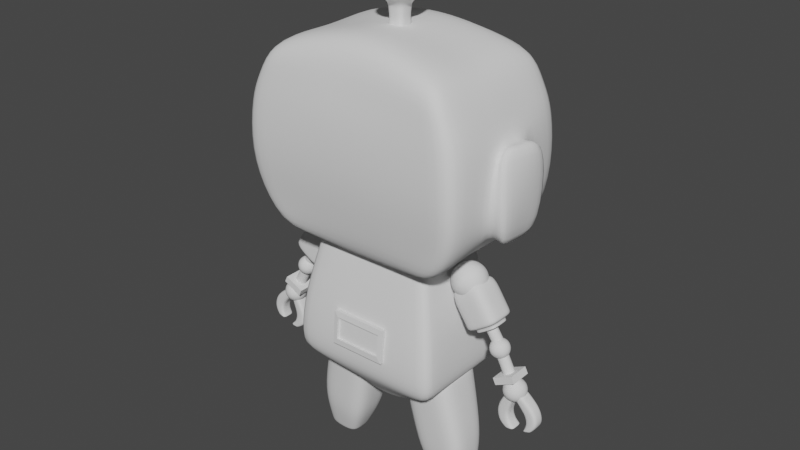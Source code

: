 # Source: 11_FinalDetails.blend  (saved by Blender 3.6.11; exported with 4.5.12 LTS)
import bpy
from mathutils import Matrix  # noqa: F401  (used for matrix-valued properties, if any)

bpy.ops.wm.read_factory_settings(use_empty=True)
scene = bpy.context.scene
scene.name = 'Scene'

# ---- collections
col_mesh = bpy.data.collections.new('Mesh'); scene.collection.children.link(col_mesh)
col_referncesimages = bpy.data.collections.new('ReferncesImages'); scene.collection.children.link(col_referncesimages)

# ---- world
world_world = bpy.data.worlds.new('World'); scene.world = world_world
world_world.use_nodes = True; world_world.node_tree.nodes.clear()
_N = world_world.node_tree.nodes; _L = world_world.node_tree.links
n0 = _N.new('ShaderNodeOutputWorld'); n0.name = 'World Output'; n0.location = (300, 300)
n1 = _N.new('ShaderNodeBackground'); n1.name = 'Background'; n1.location = (10, 300)
n1.inputs[0].default_value = (0.05088, 0.05088, 0.05088, 1.0)
_L.new(n1.outputs[0], n0.inputs[0])
n0.is_active_output = True
world_world.color = (0.05088, 0.05088, 0.05088)
world_world.use_sun_shadow = False
world_world.sun_shadow_jitter_overblur = 0.0

# ---- meshes
me_cube = bpy.data.meshes.new('Cube')
me_cube.from_pydata([(-0.7301, -1.141, -0.9969), (-0.8402, -1.154, 0.8153), (-0.7301, 1.126, -1.009), (-0.8402, 1.184, 0.8215), (0.0, 1.29, 0.3231), (0.0, -1.29, 0.3231), (-1.039, 1.266, 0.3354), (-1.039, -1.266, 0.3354), (0.0, 0.9964, -1.077), (0.0, 1.065, 1.077), (0.0, -1.011, -1.065), (0.0, -1.035, 1.071), (-1.005, 1.147, -0.7077), (-1.005, -1.147, -0.7077), (0.0, -1.147, -0.7077), (0.0, 1.147, -0.7077), (-1.063, -1.303, -0.1923), (-1.063, 1.303, -0.1923), (0.0, -1.303, -0.1923), (-0.2898, 1.166, 0.6153), (-0.5019, 1.067, -1.034), (-0.8633, 1.27, 0.3231), (-0.8633, -1.27, 0.3231), (-0.6591, -1.135, 0.9443), (-0.6591, 1.165, 0.9504), (-0.5019, -1.082, -1.022), (-0.8377, -1.147, -0.7077), (-0.8377, 1.147, -0.7077), (-0.895, -1.303, -0.1923), (-0.895, 1.303, -0.1923), (-0.2931, 1.283, 0.3231), (-0.285, 1.099, 1.049), (-0.1612, -1.011, -1.065), (-0.2899, 1.147, -0.7077), (-0.7813, 1.185, 0.5758), (-0.1612, 0.9964, -1.077), (-0.2931, -1.283, 0.3231), (-0.285, -1.069, 1.043), (-0.2899, -1.147, -0.7077), (-0.2968, -1.303, -0.1923), (-0.7333, -0.04307, -0.998), (-0.8474, -0.04307, 0.7909), (-1.072, -0.05025, 0.1784), (0.0, -0.04307, 1.053), (0.0, -0.04307, -1.068), (-0.9898, -0.05743, -0.5183), (-0.5003, -0.04307, -1.024), (-0.6616, -0.04307, 0.9231), (-0.2779, -0.04307, 1.024), (-0.1509, -0.04307, -1.068), (-0.9593, -1.221, 0.528), (0.0, -1.188, 0.6233), (-0.9593, 1.233, 0.5305), (0.0, 1.2, 0.6258), (-0.7813, 1.228, 0.5748), (-0.7813, -1.216, 0.5724), (-0.2898, -1.197, 0.6119), (-0.2898, 1.209, 0.6143), (-0.9805, -0.04307, 0.5358), (-0.2922, 0.6745, 0.3366), (0.0, 0.6813, 0.3366), (0.0, 0.6946, -0.1787), (0.0, 0.5389, -0.6941), (-0.289, 0.5389, -0.6941), (-0.2959, 0.6946, -0.1787), (-0.8941, 0.6946, -0.1787), (-0.8368, 0.5389, -0.6941), (-0.7804, 0.6194, 0.5884), (-0.8623, 0.6614, 0.3366), (-0.2889, 0.6006, 0.6279), (-0.2898, 1.105, -0.7067), (-0.293, 1.24, 0.324), (0.0, 1.247, 0.324), (-0.8949, 1.26, -0.1914), (-0.8632, 1.227, 0.324), (0.0, 1.105, -0.7067), (-0.8376, 1.105, -0.7067), (-0.7321, -0.4024, -0.9976), (0.0, -0.3622, 1.06), (0.0, -0.3533, -1.067), (-0.5009, -0.38, -1.023), (-0.6607, -0.4002, 0.9311), (-0.2806, -0.3751, 1.031), (-0.1548, -0.3533, -1.067), (-0.8447, -0.4072, 0.8001), (-1.07, -0.1677, 0.2221), (-1.038, -0.2944, -0.5106), (-1.072, -0.4635, -0.1881), (-0.9725, -0.4326, 0.5328), (-0.8444, 0.3549, 0.8038), (-1.068, 0.1563, 0.2229), (-1.036, 0.192, -0.5232), (-1.069, 0.3467, -0.2167), (-0.7319, 0.3306, -1.003), (0.0, 0.3046, 1.063), (0.0, 0.2757, -1.072), (-0.501, 0.3056, -1.028), (-0.6606, 0.347, 0.9347), (-0.2809, 0.319, 1.035), (-0.1553, 0.2757, -1.072), (-0.9716, 0.3757, 0.5335), (-1.07, -0.5482, 0.4219), (-1.234, -0.02863, 0.3427), (-1.2, -0.5743, -0.7061), (-1.152, -0.07888, -0.736), (-1.235, -0.6787, -0.1926), (-1.243, -0.04299, -0.1896), (-1.23, 0.4507, 0.3961), (-1.199, 0.4648, -0.7764), (-1.234, 0.6205, -0.1931), (-0.2889, 0.6006, 0.6279), (-0.7804, 0.6194, 0.5884), (-0.289, 0.5389, -0.6941), (0.0, 0.6813, 0.3366), (-0.8623, 0.6614, 0.3366), (-0.8368, 0.5389, -0.6941), (-0.2922, 0.6745, 0.3366), (-0.8941, 0.6946, -0.1787), (0.0, 0.5389, -0.6941)], [], [(100, 89, 3, 52), (114, 111, 67, 68), (93, 91, 12, 2), (55, 23, 1, 50), (25, 26, 13, 0), (81, 84, 1, 23), (28, 22, 7, 16), (83, 79, 10, 32), (92, 90, 6, 17), (57, 31, 9, 53), (35, 33, 15, 8), (91, 92, 17, 12), (26, 28, 16, 13), (112, 115, 66, 63), (12, 17, 29, 27), (38, 39, 28, 26), (2, 12, 27, 20), (52, 3, 24, 54), (77, 80, 25, 0), (39, 36, 22, 28), (82, 81, 23, 37), (32, 38, 26, 25), (56, 37, 23, 55), (17, 6, 21, 29), (51, 11, 37, 56), (10, 14, 38, 32), (78, 82, 37, 11), (18, 5, 36, 39), (14, 18, 39, 38), (118, 112, 63, 62), (20, 27, 33, 35), (54, 24, 31, 57), (80, 83, 32, 25), (116, 113, 60, 59), (96, 99, 49, 46), (94, 98, 48, 43), (98, 97, 47, 48), (93, 96, 46, 40), (42, 90, 107, 102), (87, 85, 101, 105), (99, 95, 44, 49), (97, 89, 41, 47), (77, 86, 45, 40), (88, 84, 41, 58), (85, 88, 58, 42), (117, 114, 68, 65), (5, 51, 56, 36), (36, 56, 55, 22), (6, 52, 54, 21), (30, 57, 53, 4), (22, 55, 50, 7), (90, 100, 52, 6), (64, 59, 60, 61), (63, 64, 61, 62), (66, 65, 64, 63), (65, 68, 59, 64), (68, 67, 69, 59), (111, 110, 69, 67), (110, 116, 59, 69), (115, 117, 65, 66), (27, 29, 73, 76), (57, 30, 71, 19), (54, 57, 19, 34), (29, 21, 74, 73), (30, 4, 72, 71), (15, 33, 70, 75), (33, 27, 76, 70), (21, 54, 34, 74), (7, 50, 88, 85), (50, 1, 84, 88), (0, 13, 86, 77), (16, 7, 85, 87), (13, 16, 87, 86), (46, 49, 83, 80), (43, 48, 82, 78), (48, 47, 81, 82), (40, 46, 80, 77), (49, 44, 79, 83), (47, 41, 84, 81), (42, 58, 100, 90), (24, 3, 89, 97), (35, 8, 95, 99), (2, 20, 96, 93), (31, 24, 97, 98), (9, 31, 98, 94), (20, 35, 99, 96), (45, 86, 103, 104), (90, 92, 109, 107), (40, 45, 91, 93), (58, 41, 89, 100), (103, 105, 106, 104), (105, 101, 102, 106), (104, 106, 109, 108), (106, 102, 107, 109), (92, 91, 108, 109), (85, 42, 102, 101), (86, 87, 105, 103), (91, 45, 104, 108), (76, 73, 117, 115), (19, 71, 116, 110), (34, 19, 110, 111), (73, 74, 114, 117), (71, 72, 113, 116), (75, 70, 112, 118), (70, 76, 115, 112), (74, 34, 111, 114)])
me_cube.polygons.foreach_set('use_smooth', [True] * 106)
_uv = me_cube.uv_layers.new(name='UVMap')
_uv.uv.foreach_set('vector', [0.5745, 0.1816, 0.625, 0.1778, 0.625, 0.25, 0.5743, 0.2554, 0.5404, 0.2772, 0.5743, 0.2741, 0.5743, 0.2741, 0.5404, 0.2772, 0.375, 0.1778, 0.4334, 0.1607, 0.4115, 0.2596, 0.375, 0.25, 0.5743, 0.9759, 0.625, 0.9805, 0.625, 1.0, 0.5743, 0.9946, 0.375, 0.9805, 0.4115, 0.9724, 0.4115, 0.9904, 0.375, 1.0, 0.8555, 0.6722, 0.875, 0.6722, 0.875, 0.75, 0.8555, 0.75, 0.476, 0.9728, 0.5404, 0.9728, 0.5404, 0.9909, 0.476, 0.9909, 0.2142, 0.6722, 0.25, 0.6722, 0.25, 0.75, 0.2142, 0.75, 0.4728, 0.191, 0.5243, 0.1541, 0.5404, 0.2591, 0.476, 0.2591, 0.5743, 0.3407, 0.625, 0.3392, 0.625, 0.375, 0.5743, 0.375, 0.375, 0.3392, 0.4115, 0.3419, 0.4115, 0.375, 0.375, 0.375, 0.4334, 0.1607, 0.4728, 0.191, 0.476, 0.2591, 0.4115, 0.2596, 0.4115, 0.9724, 0.476, 0.9728, 0.476, 0.9909, 0.4115, 0.9904, 0.4115, 0.3419, 0.4115, 0.2776, 0.4115, 0.2776, 0.4115, 0.3419, 0.4115, 0.2596, 0.476, 0.2591, 0.476, 0.2772, 0.4115, 0.2776, 0.4115, 0.9081, 0.476, 0.9082, 0.476, 0.9728, 0.4115, 0.9724, 0.375, 0.25, 0.4115, 0.2596, 0.4115, 0.2776, 0.375, 0.2695, 0.5743, 0.2554, 0.625, 0.25, 0.625, 0.2695, 0.5743, 0.2741, 0.125, 0.6722, 0.1445, 0.6722, 0.1445, 0.75, 0.125, 0.75, 0.476, 0.9082, 0.5404, 0.9082, 0.5404, 0.9728, 0.476, 0.9728, 0.7858, 0.6722, 0.8555, 0.6722, 0.8555, 0.75, 0.7858, 0.75, 0.375, 0.9108, 0.4115, 0.9081, 0.4115, 0.9724, 0.375, 0.9805, 0.5743, 0.9093, 0.625, 0.9108, 0.625, 0.9805, 0.5743, 0.9759, 0.476, 0.2591, 0.5404, 0.2591, 0.5404, 0.2772, 0.476, 0.2772, 0.5743, 0.875, 0.625, 0.875, 0.625, 0.9108, 0.5743, 0.9093, 0.375, 0.875, 0.4115, 0.875, 0.4115, 0.9081, 0.375, 0.9108, 0.75, 0.6722, 0.7858, 0.6722, 0.7858, 0.75, 0.75, 0.75, 0.476, 0.875, 0.5404, 0.875, 0.5404, 0.9082, 0.476, 0.9082, 0.4115, 0.875, 0.476, 0.875, 0.476, 0.9082, 0.4115, 0.9081, 0.4115, 0.375, 0.4115, 0.3419, 0.4115, 0.3419, 0.4115, 0.375, 0.375, 0.2695, 0.4115, 0.2776, 0.4115, 0.3419, 0.375, 0.3392, 0.5743, 0.2741, 0.625, 0.2695, 0.625, 0.3392, 0.5743, 0.3407, 0.1445, 0.6722, 0.2142, 0.6722, 0.2142, 0.75, 0.1445, 0.75, 0.5404, 0.3418, 0.5404, 0.375, 0.5404, 0.375, 0.5404, 0.3418, 0.1445, 0.5722, 0.2142, 0.5722, 0.2142, 0.625, 0.1445, 0.625, 0.75, 0.5722, 0.7858, 0.5722, 0.7858, 0.625, 0.75, 0.625, 0.7858, 0.5722, 0.8555, 0.5722, 0.8555, 0.625, 0.7858, 0.625, 0.125, 0.5722, 0.1445, 0.5722, 0.1445, 0.625, 0.125, 0.625, 0.5297, 0.1293, 0.5243, 0.1541, 0.5243, 0.1541, 0.5297, 0.1293, 0.4755, 0.06954, 0.524, 0.1145, 0.524, 0.1145, 0.4755, 0.06954, 0.2142, 0.5722, 0.25, 0.5722, 0.25, 0.625, 0.2142, 0.625, 0.8555, 0.5722, 0.875, 0.5722, 0.875, 0.625, 0.8555, 0.625, 0.375, 0.07779, 0.4346, 0.09764, 0.4178, 0.1288, 0.375, 0.125, 0.5748, 0.07926, 0.625, 0.07779, 0.625, 0.125, 0.5747, 0.1276, 0.524, 0.1145, 0.5748, 0.07926, 0.5747, 0.1276, 0.5297, 0.1293, 0.476, 0.2772, 0.5404, 0.2772, 0.5404, 0.2772, 0.476, 0.2772, 0.5404, 0.875, 0.5743, 0.875, 0.5743, 0.9093, 0.5404, 0.9082, 0.5404, 0.9082, 0.5743, 0.9093, 0.5743, 0.9759, 0.5404, 0.9728, 0.5404, 0.2591, 0.5743, 0.2554, 0.5743, 0.2741, 0.5404, 0.2772, 0.5404, 0.3418, 0.5743, 0.3407, 0.5743, 0.375, 0.5404, 0.375, 0.5404, 0.9728, 0.5743, 0.9759, 0.5743, 0.9946, 0.5404, 0.9909, 0.5243, 0.1541, 0.5745, 0.1816, 0.5743, 0.2554, 0.5404, 0.2591, 0.476, 0.3418, 0.5404, 0.3418, 0.5404, 0.375, 0.476, 0.375, 0.4115, 0.3419, 0.476, 0.3418, 0.476, 0.375, 0.4115, 0.375, 0.4115, 0.2776, 0.476, 0.2772, 0.476, 0.3418, 0.4115, 0.3419, 0.476, 0.2772, 0.5404, 0.2772, 0.5404, 0.3418, 0.476, 0.3418, 0.5404, 0.2772, 0.5743, 0.2741, 0.5743, 0.3407, 0.5404, 0.3418, 0.5743, 0.2741, 0.5743, 0.3407, 0.5743, 0.3407, 0.5743, 0.2741, 0.5743, 0.3407, 0.5404, 0.3418, 0.5404, 0.3418, 0.5743, 0.3407, 0.4115, 0.2776, 0.476, 0.2772, 0.476, 0.2772, 0.4115, 0.2776, 0.4115, 0.2776, 0.476, 0.2772, 0.476, 0.2772, 0.4115, 0.2776, 0.5743, 0.3407, 0.5404, 0.3418, 0.5404, 0.3418, 0.5743, 0.3407, 0.5743, 0.2741, 0.5743, 0.3407, 0.5743, 0.3407, 0.5743, 0.2741, 0.476, 0.2772, 0.5404, 0.2772, 0.5404, 0.2772, 0.476, 0.2772, 0.5404, 0.3418, 0.5404, 0.375, 0.5404, 0.375, 0.5404, 0.3418, 0.4115, 0.375, 0.4115, 0.3419, 0.4115, 0.3419, 0.4115, 0.375, 0.4115, 0.3419, 0.4115, 0.2776, 0.4115, 0.2776, 0.4115, 0.3419, 0.5404, 0.2772, 0.5743, 0.2741, 0.5743, 0.2741, 0.5404, 0.2772, 0.5414, -0.000526, 0.575, -0.0003149, 0.5748, 0.07926, 0.524, 0.1145, 0.575, -0.0003149, 0.625, 0.0, 0.625, 0.07779, 0.5748, 0.07926, 0.375, 0.0, 0.4096, -0.0009022, 0.4346, 0.09764, 0.375, 0.07779, 0.4754, -9.006e-05, 0.5414, -0.000526, 0.524, 0.1145, 0.4755, 0.06954, 0.4096, -0.0009022, 0.4754, -9.006e-05, 0.4755, 0.06954, 0.4346, 0.09764, 0.1445, 0.625, 0.2142, 0.625, 0.2142, 0.6722, 0.1445, 0.6722, 0.75, 0.625, 0.7858, 0.625, 0.7858, 0.6722, 0.75, 0.6722, 0.7858, 0.625, 0.8555, 0.625, 0.8555, 0.6722, 0.7858, 0.6722, 0.125, 0.625, 0.1445, 0.625, 0.1445, 0.6722, 0.125, 0.6722, 0.2142, 0.625, 0.25, 0.625, 0.25, 0.6722, 0.2142, 0.6722, 0.8555, 0.625, 0.875, 0.625, 0.875, 0.6722, 0.8555, 0.6722, 0.5297, 0.1293, 0.5747, 0.1276, 0.5745, 0.1816, 0.5243, 0.1541, 0.8555, 0.5, 0.875, 0.5, 0.875, 0.5722, 0.8555, 0.5722, 0.2142, 0.5, 0.25, 0.5, 0.25, 0.5722, 0.2142, 0.5722, 0.125, 0.5, 0.1445, 0.5, 0.1445, 0.5722, 0.125, 0.5722, 0.7858, 0.5, 0.8555, 0.5, 0.8555, 0.5722, 0.7858, 0.5722, 0.75, 0.5, 0.7858, 0.5, 0.7858, 0.5722, 0.75, 0.5722, 0.1445, 0.5, 0.2142, 0.5, 0.2142, 0.5722, 0.1445, 0.5722, 0.4178, 0.1288, 0.4346, 0.09764, 0.4346, 0.09764, 0.4178, 0.1288, 0.5243, 0.1541, 0.4728, 0.191, 0.4758, 0.1932, 0.5243, 0.1541, 0.375, 0.125, 0.4178, 0.1288, 0.4334, 0.1607, 0.375, 0.1778, 0.5747, 0.1276, 0.625, 0.125, 0.625, 0.1778, 0.5745, 0.1816, 0.4346, 0.09764, 0.4755, 0.06954, 0.4757, 0.1295, 0.4178, 0.1288, 0.4755, 0.06954, 0.524, 0.1145, 0.5297, 0.1293, 0.4757, 0.1295, 0.4178, 0.1288, 0.4757, 0.1295, 0.4758, 0.1932, 0.4334, 0.1607, 0.4757, 0.1295, 0.5297, 0.1293, 0.5243, 0.1541, 0.4758, 0.1932, 0.4728, 0.191, 0.4334, 0.1607, 0.4334, 0.1607, 0.4758, 0.1932, 0.524, 0.1145, 0.5297, 0.1293, 0.5297, 0.1293, 0.524, 0.1145, 0.4346, 0.09764, 0.4755, 0.06954, 0.4755, 0.06954, 0.4346, 0.09764, 0.4334, 0.1607, 0.4178, 0.1288, 0.4178, 0.1288, 0.4334, 0.1607, 0.4115, 0.2776, 0.476, 0.2772, 0.476, 0.2772, 0.4115, 0.2776, 0.5743, 0.3407, 0.5404, 0.3418, 0.5404, 0.3418, 0.5743, 0.3407, 0.5743, 0.2741, 0.5743, 0.3407, 0.5743, 0.3407, 0.5743, 0.2741, 0.476, 0.2772, 0.5404, 0.2772, 0.5404, 0.2772, 0.476, 0.2772, 0.5404, 0.3418, 0.5404, 0.375, 0.5404, 0.375, 0.5404, 0.3418, 0.4115, 0.375, 0.4115, 0.3419, 0.4115, 0.3419, 0.4115, 0.375, 0.4115, 0.3419, 0.4115, 0.2776, 0.4115, 0.2776, 0.4115, 0.3419, 0.5404, 0.2772, 0.5743, 0.2741, 0.5743, 0.2741, 0.5404, 0.2772])
me_cube.update()
me_roundcube = bpy.data.meshes.new('Roundcube')
me_roundcube.from_pydata([(0.2438, 0.2438, 9.385), (0.1219, 0.2859, 9.343), (-6.677e-09, 0.2986, 9.33), (-0.1219, 0.2859, 9.343), (0.2859, 0.2859, 9.507), (0.1429, 0.3707, 9.486), (-6.677e-09, 0.395, 9.479), (-0.1429, 0.3707, 9.486), (0.2986, 0.2986, 9.628), (0.1493, 0.395, 9.628), (-6.677e-09, 0.4222, 9.628), (-0.1493, 0.395, 9.628), (0.2859, 0.2859, 9.75), (0.1429, 0.3707, 9.771), (-6.677e-09, 0.395, 9.778), (-0.1429, 0.3707, 9.771), (-0.2438, 0.2438, 9.385), (-0.2859, 0.1219, 9.343), (-0.2986, 3.163e-09, 9.33), (-0.2859, -0.1219, 9.343), (-0.2859, 0.2859, 9.507), (-0.3707, 0.1429, 9.486), (-0.395, 3.163e-09, 9.479), (-0.3707, -0.1429, 9.486), (-0.2986, 0.2986, 9.628), (-0.395, 0.1493, 9.628), (-0.4222, 3.163e-09, 9.628), (-0.395, -0.1493, 9.628), (-0.2859, 0.2859, 9.75), (-0.3707, 0.1429, 9.771), (-0.395, 3.163e-09, 9.778), (-0.3707, -0.1429, 9.771), (-0.2438, -0.2438, 9.385), (-0.1219, -0.2859, 9.343), (-6.677e-09, -0.2986, 9.33), (0.1219, -0.2859, 9.343), (-0.2859, -0.2859, 9.507), (-0.1429, -0.3707, 9.486), (-6.677e-09, -0.395, 9.479), (0.1429, -0.3707, 9.486), (-0.2986, -0.2986, 9.628), (-0.1493, -0.395, 9.628), (-6.677e-09, -0.4222, 9.628), (0.1493, -0.395, 9.628), (-0.2859, -0.2859, 9.75), (-0.1429, -0.3707, 9.771), (-6.677e-09, -0.395, 9.778), (0.1429, -0.3707, 9.771), (0.2438, -0.2438, 9.385), (0.2859, -0.1219, 9.343), (0.2986, 3.163e-09, 9.33), (0.2859, 0.1219, 9.343), (0.2859, -0.2859, 9.507), (0.3707, -0.1429, 9.486), (0.395, 3.163e-09, 9.479), (0.3707, 0.1429, 9.486), (0.2986, -0.2986, 9.628), (0.395, -0.1493, 9.628), (0.4222, 3.163e-09, 9.628), (0.395, 0.1493, 9.628), (0.2859, -0.2859, 9.75), (0.3707, -0.1429, 9.771), (0.395, 3.163e-09, 9.778), (0.3707, 0.1429, 9.771), (0.1429, -0.1429, 9.258), (-6.677e-09, -0.1493, 9.233), (-0.1429, -0.1429, 9.258), (0.1493, 3.163e-09, 9.233), (-0.1493, 3.163e-09, 9.233), (0.1429, 0.1429, 9.258), (-6.677e-09, 0.1493, 9.233), (-0.1429, 0.1429, 9.258), (0.2438, 0.2438, 9.872), (0.1219, 0.2859, 9.914), (-6.677e-09, 0.2986, 9.927), (-0.1219, 0.2859, 9.914), (-0.2438, 0.2438, 9.872), (0.2859, 0.1219, 9.914), (0.1429, 0.1429, 9.999), (-6.677e-09, 0.1493, 10.02), (-0.1429, 0.1429, 9.999), (-0.2859, 0.1219, 9.914), (0.2986, 3.163e-09, 9.927), (0.1493, 3.163e-09, 10.02), (-6.677e-09, 3.163e-09, 10.05), (-0.1493, 3.163e-09, 10.02), (-0.2986, 3.163e-09, 9.927), (0.2859, -0.1219, 9.914), (0.1429, -0.1429, 9.999), (-6.677e-09, -0.1493, 10.02), (-0.1429, -0.1429, 9.999), (-0.2859, -0.1219, 9.914), (0.2438, -0.2438, 9.872), (0.1219, -0.2859, 9.914), (-6.677e-09, -0.2986, 9.927), (-0.1219, -0.2859, 9.914), (-0.2438, -0.2438, 9.872), (0.1707, -0.1707, 8.816), (0.1783, 1.736e-09, 8.787), (-0.1707, -0.1707, 8.816), (-0.1783, 1.736e-09, 8.787), (2.153e-09, 1.736e-09, 8.755), (2.153e-09, 0.1783, 8.787), (2.153e-09, -0.1783, 8.787), (-0.1707, 0.1707, 8.816), (0.1707, 0.1707, 8.816), (-5.407e-09, -0.1493, 9.134), (-0.1429, -0.1429, 9.158), (-0.1493, 2.845e-09, 9.134), (-0.1429, 0.1429, 9.158), (0.1493, 2.845e-09, 9.134), (0.1429, 0.1429, 9.158), (-5.407e-09, 0.1493, 9.134), (0.1429, -0.1429, 9.158), (-0.1533, 0.1533, 8.893), (0.1601, 2.426e-09, 8.867), (-1.958e-10, 0.1601, 8.867), (0.1533, -0.1533, 8.893), (-1.958e-10, -0.1601, 8.867), (-0.1533, -0.1533, 8.893), (-0.1601, 2.426e-09, 8.867), (0.1533, 0.1533, 8.893), (-4.733e-09, -0.1296, 9.003), (-0.1241, -0.1241, 9.024), (-0.1296, 1.019e-09, 9.003), (0.1241, 0.1241, 9.024), (-0.1241, 0.1241, 9.024), (0.1296, 1.019e-09, 9.003), (-4.733e-09, 0.1296, 9.003), (0.1241, -0.1241, 9.024)], [], [(0, 1, 5, 4), (1, 2, 6, 5), (2, 3, 7, 6), (3, 16, 20, 7), (4, 5, 9, 8), (5, 6, 10, 9), (6, 7, 11, 10), (7, 20, 24, 11), (8, 9, 13, 12), (9, 10, 14, 13), (10, 11, 15, 14), (11, 24, 28, 15), (12, 13, 73, 72), (13, 14, 74, 73), (14, 15, 75, 74), (15, 28, 76, 75), (16, 17, 21, 20), (17, 18, 22, 21), (18, 19, 23, 22), (19, 32, 36, 23), (20, 21, 25, 24), (21, 22, 26, 25), (22, 23, 27, 26), (23, 36, 40, 27), (24, 25, 29, 28), (25, 26, 30, 29), (26, 27, 31, 30), (27, 40, 44, 31), (28, 29, 81, 76), (29, 30, 86, 81), (30, 31, 91, 86), (31, 44, 96, 91), (32, 33, 37, 36), (33, 34, 38, 37), (34, 35, 39, 38), (35, 48, 52, 39), (36, 37, 41, 40), (37, 38, 42, 41), (38, 39, 43, 42), (39, 52, 56, 43), (40, 41, 45, 44), (41, 42, 46, 45), (42, 43, 47, 46), (43, 56, 60, 47), (44, 45, 95, 96), (45, 46, 94, 95), (46, 47, 93, 94), (47, 60, 92, 93), (48, 49, 53, 52), (49, 50, 54, 53), (50, 51, 55, 54), (51, 0, 4, 55), (52, 53, 57, 56), (53, 54, 58, 57), (54, 55, 59, 58), (55, 4, 8, 59), (56, 57, 61, 60), (57, 58, 62, 61), (58, 59, 63, 62), (59, 8, 12, 63), (60, 61, 87, 92), (61, 62, 82, 87), (62, 63, 77, 82), (63, 12, 72, 77), (48, 35, 64, 49), (35, 34, 65, 64), (34, 33, 66, 65), (33, 32, 19, 66), (49, 64, 67, 50), (121, 115, 98, 105), (118, 119, 99, 103), (66, 19, 18, 68), (50, 67, 69, 51), (119, 120, 100, 99), (120, 114, 104, 100), (68, 18, 17, 71), (51, 69, 1, 0), (69, 70, 2, 1), (70, 71, 3, 2), (71, 17, 16, 3), (72, 73, 78, 77), (73, 74, 79, 78), (74, 75, 80, 79), (75, 76, 81, 80), (77, 78, 83, 82), (78, 79, 84, 83), (79, 80, 85, 84), (80, 81, 86, 85), (82, 83, 88, 87), (83, 84, 89, 88), (84, 85, 90, 89), (85, 86, 91, 90), (87, 88, 93, 92), (88, 89, 94, 93), (89, 90, 95, 94), (90, 91, 96, 95), (97, 103, 101, 98), (103, 99, 100, 101), (98, 101, 102, 105), (101, 100, 104, 102), (114, 116, 102, 104), (115, 117, 97, 98), (116, 121, 105, 102), (117, 118, 103, 97), (64, 65, 106, 113), (70, 69, 111, 112), (67, 64, 113, 110), (71, 70, 112, 109), (68, 71, 109, 108), (66, 68, 108, 107), (65, 66, 107, 106), (69, 67, 110, 111), (129, 122, 118, 117), (128, 125, 121, 116), (127, 129, 117, 115), (126, 128, 116, 114), (124, 126, 114, 120), (123, 124, 120, 119), (122, 123, 119, 118), (125, 127, 115, 121), (111, 110, 127, 125), (106, 107, 123, 122), (107, 108, 124, 123), (108, 109, 126, 124), (109, 112, 128, 126), (110, 113, 129, 127), (112, 111, 125, 128), (113, 106, 122, 129)])
me_roundcube.polygons.foreach_set('use_smooth', [True] * 128)
me_roundcube.update()
me_cylinder = bpy.data.meshes.new('Cylinder')
me_cylinder.from_pydata([(-0.9523, 7.011, -0.5161), (-0.9523, 7.011, -0.01112), (-0.5887, 6.86, -0.5161), (-0.5887, 6.86, -0.01112), (-0.4381, 6.497, -0.5161), (-0.4381, 6.497, -0.01112), (-0.5887, 6.133, -0.5161), (-0.5887, 6.133, -0.01112), (-0.9523, 5.982, -0.5161), (-0.9523, 5.982, -0.01112), (-1.316, 6.133, -0.5161), (-1.316, 6.133, -0.01112), (-1.466, 6.497, -0.5161), (-1.466, 6.497, -0.01112), (-1.316, 6.86, -0.5161), (-1.316, 6.86, -0.01112), (-0.9523, 6.497, -0.5161), (-0.9523, 6.497, -0.01112), (-0.9523, 7.011, -0.509), (-0.5887, 6.86, -0.509), (-0.4381, 6.497, -0.509), (-0.5887, 6.133, -0.509), (-0.9523, 5.982, -0.509), (-1.316, 6.133, -0.509), (-1.466, 6.497, -0.509), (-1.316, 6.86, -0.509), (-0.9523, 7.011, -0.1536), (-0.5887, 6.86, -0.1536), (-0.4381, 6.497, -0.1536), (-0.5887, 6.133, -0.1536), (-0.9523, 5.982, -0.1536), (-1.316, 6.133, -0.1536), (-1.466, 6.497, -0.1536), (-1.316, 6.86, -0.1536)], [], [(26, 1, 3, 27), (27, 3, 5, 28), (28, 5, 7, 29), (29, 7, 9, 30), (30, 9, 11, 31), (31, 11, 13, 32), (3, 1, 17, 5), (32, 13, 15, 33), (33, 15, 1, 26), (0, 16, 12, 14), (8, 16, 4, 6), (12, 16, 8, 10), (4, 16, 0, 2), (9, 17, 13, 11), (5, 17, 9, 7), (13, 17, 1, 15), (14, 25, 18, 0), (12, 24, 25, 14), (10, 23, 24, 12), (8, 22, 23, 10), (6, 21, 22, 8), (4, 20, 21, 6), (2, 19, 20, 4), (0, 18, 19, 2), (25, 33, 26, 18), (24, 32, 33, 25), (23, 31, 32, 24), (22, 30, 31, 23), (21, 29, 30, 22), (20, 28, 29, 21), (19, 27, 28, 20), (18, 26, 27, 19)])
me_cylinder.polygons.foreach_set('use_smooth', [True] * 32)
_uv = me_cylinder.uv_layers.new(name='UVMap')
_uv.uv.foreach_set('vector', [1.0, 0.8589, 1.0, 1.0, 0.875, 1.0, 0.875, 0.8589, 0.875, 0.8589, 0.875, 1.0, 0.75, 1.0, 0.75, 0.8589, 0.75, 0.8589, 0.75, 1.0, 0.625, 1.0, 0.625, 0.8589, 0.625, 0.8589, 0.625, 1.0, 0.5, 1.0, 0.5, 0.8589, 0.5, 0.8589, 0.5, 1.0, 0.375, 1.0, 0.375, 0.8589, 0.375, 0.8589, 0.375, 1.0, 0.25, 1.0, 0.25, 0.8589, 0.4197, 0.4197, 0.25, 0.49, 0.25, 0.25, 0.49, 0.25, 0.25, 0.8589, 0.25, 1.0, 0.125, 1.0, 0.125, 0.8589, 0.125, 0.8589, 0.125, 1.0, 0.0, 1.0, 0.0, 0.8589, 0.75, 0.49, 0.75, 0.25, 0.51, 0.25, 0.5803, 0.4197, 0.75, 0.01, 0.75, 0.25, 0.99, 0.25, 0.9197, 0.08029, 0.51, 0.25, 0.75, 0.25, 0.75, 0.01, 0.5803, 0.08029, 0.99, 0.25, 0.75, 0.25, 0.75, 0.49, 0.9197, 0.4197, 0.25, 0.01, 0.25, 0.25, 0.01, 0.25, 0.08029, 0.08029, 0.49, 0.25, 0.25, 0.25, 0.25, 0.01, 0.4197, 0.08029, 0.01, 0.25, 0.25, 0.25, 0.25, 0.49, 0.08029, 0.4197, 0.125, 0.5, 0.125, 0.5071, 0.0, 0.5071, 0.0, 0.5, 0.25, 0.5, 0.25, 0.5071, 0.125, 0.5071, 0.125, 0.5, 0.375, 0.5, 0.375, 0.5071, 0.25, 0.5071, 0.25, 0.5, 0.5, 0.5, 0.5, 0.5071, 0.375, 0.5071, 0.375, 0.5, 0.625, 0.5, 0.625, 0.5071, 0.5, 0.5071, 0.5, 0.5, 0.75, 0.5, 0.75, 0.5071, 0.625, 0.5071, 0.625, 0.5, 0.875, 0.5, 0.875, 0.5071, 0.75, 0.5071, 0.75, 0.5, 1.0, 0.5, 1.0, 0.5071, 0.875, 0.5071, 0.875, 0.5, 0.125, 0.5071, 0.125, 0.8589, 0.0, 0.8589, 0.0, 0.5071, 0.25, 0.5071, 0.25, 0.8589, 0.125, 0.8589, 0.125, 0.5071, 0.375, 0.5071, 0.375, 0.8589, 0.25, 0.8589, 0.25, 0.5071, 0.5, 0.5071, 0.5, 0.8589, 0.375, 0.8589, 0.375, 0.5071, 0.625, 0.5071, 0.625, 0.8589, 0.5, 0.8589, 0.5, 0.5071, 0.75, 0.5071, 0.75, 0.8589, 0.625, 0.8589, 0.625, 0.5071, 0.875, 0.5071, 0.875, 0.8589, 0.75, 0.8589, 0.75, 0.5071, 1.0, 0.5071, 1.0, 0.8589, 0.875, 0.8589, 0.875, 0.5071])
me_cylinder.update()
me_cube_001 = bpy.data.meshes.new('Cube.001')
me_cube_001.from_pydata([(-0.431, -0.5353, -0.9657), (-0.9577, -0.9154, 0.8698), (-0.431, 0.7592, -0.9648), (-0.9577, 0.9154, 0.8698), (0.0, 1.614, -0.6208), (0.0, -1.295, -0.6208), (-1.234, 1.614, -0.6208), (-1.241, -1.295, -0.6208), (0.0, 0.7592, -1.008), (0.0, 0.9154, 0.8698), (0.0, -0.5353, -1.021), (0.0, -0.9154, 0.8698), (-1.239, -1.336, 0.08359), (0.0, -1.336, 0.08359), (-1.239, 1.504, 0.08359), (0.0, 1.504, 0.08359), (0.0, -1.457, -0.4474), (-1.305, 1.74, -0.4474), (0.0, 1.74, -0.4474), (-1.305, -1.457, -0.4474), (-0.431, 0.6359, -0.9657), (-0.9577, 0.8162, 0.8698), (-1.241, 1.457, -0.6208), (0.0, 0.8162, 0.8698), (0.0, 0.6439, -1.021), (-1.239, 1.35, 0.08359), (-1.305, 1.566, -0.4474), (-0.431, -0.4555, -0.9657), (0.0, -0.8025, 0.8698), (0.0, -0.4555, -1.021), (-0.9577, -0.8025, 0.8698), (-1.241, -1.115, -0.6208), (-1.239, -1.161, 0.08359), (-1.305, -1.26, -0.4474), (-1.004, -0.985, 0.7396), (0.0, -0.985, 0.7396), (-1.004, 1.013, 0.7396), (0.0, 1.013, 0.7396), (-1.004, 0.9047, 0.7396), (-1.004, -0.8618, 0.7396), (-0.7466, 1.009, -0.7965), (-0.7466, -0.7621, -0.7965), (0.0, -0.7621, -0.9127), (0.0, 1.009, -0.9127), (-0.7466, 0.9127, -0.7965), (-0.7466, -0.6529, -0.7965)], [], [(38, 21, 3, 36), (40, 6, 4, 43), (35, 11, 1, 34), (28, 30, 1, 11), (42, 5, 7, 41), (27, 29, 10, 0), (44, 22, 6, 40), (36, 3, 9, 37), (17, 14, 15, 18), (16, 13, 12, 19), (26, 25, 14, 17), (22, 26, 17, 6), (5, 16, 19, 7), (6, 17, 18, 4), (31, 33, 26, 22), (33, 32, 25, 26), (45, 31, 22, 44), (2, 8, 24, 20), (9, 3, 21, 23), (39, 30, 21, 38), (34, 1, 30, 39), (41, 7, 31, 45), (19, 12, 32, 33), (7, 19, 33, 31), (20, 24, 29, 27), (23, 21, 30, 28), (12, 34, 39, 32), (32, 39, 38, 25), (14, 36, 37, 15), (13, 35, 34, 12), (25, 38, 36, 14), (0, 41, 45, 27), (27, 45, 44, 20), (20, 44, 40, 2), (10, 42, 41, 0), (2, 40, 43, 8)])
me_cube_001.polygons.foreach_set('use_smooth', [True] * 36)
_uv = me_cube_001.uv_layers.new(name='UVMap')
_uv.uv.foreach_set('vector', [0.6071, 0.2364, 0.625, 0.2364, 0.625, 0.25, 0.6071, 0.25, 0.3857, 0.25, 0.4198, 0.25, 0.4198, 0.375, 0.3857, 0.375, 0.6071, 0.875, 0.625, 0.875, 0.625, 1.0, 0.6071, 1.0, 0.75, 0.7346, 0.875, 0.7346, 0.875, 0.75, 0.75, 0.75, 0.3857, 0.875, 0.4198, 0.875, 0.4198, 1.0, 0.3857, 1.0, 0.125, 0.7346, 0.25, 0.7346, 0.25, 0.75, 0.125, 0.75, 0.3857, 0.2364, 0.4198, 0.2364, 0.4198, 0.25, 0.3857, 0.25, 0.6071, 0.25, 0.625, 0.25, 0.625, 0.375, 0.6071, 0.375, 0.4437, 0.25, 0.5168, 0.25, 0.5168, 0.375, 0.4437, 0.375, 0.4437, 0.875, 0.5168, 0.875, 0.5168, 1.0, 0.4437, 1.0, 0.4437, 0.2364, 0.5168, 0.2364, 0.5168, 0.25, 0.4437, 0.25, 0.4198, 0.2364, 0.4437, 0.2364, 0.4437, 0.25, 0.4198, 0.25, 0.4198, 0.875, 0.4437, 0.875, 0.4437, 1.0, 0.4198, 1.0, 0.4198, 0.25, 0.4437, 0.25, 0.4437, 0.375, 0.4198, 0.375, 0.4198, 0.01542, 0.4437, 0.01542, 0.4437, 0.2364, 0.4198, 0.2364, 0.4437, 0.01542, 0.5168, 0.01542, 0.5168, 0.2364, 0.4437, 0.2364, 0.3857, 0.01542, 0.4198, 0.01542, 0.4198, 0.2364, 0.3857, 0.2364, 0.125, 0.5, 0.25, 0.5, 0.25, 0.5136, 0.125, 0.5136, 0.75, 0.5, 0.875, 0.5, 0.875, 0.5136, 0.75, 0.5136, 0.6071, 0.01542, 0.625, 0.01542, 0.625, 0.2364, 0.6071, 0.2364, 0.6071, 0.0, 0.625, 0.0, 0.625, 0.01542, 0.6071, 0.01542, 0.3857, 0.0, 0.4198, 0.0, 0.4198, 0.01542, 0.3857, 0.01542, 0.4437, 0.0, 0.5168, 0.0, 0.5168, 0.01542, 0.4437, 0.01542, 0.4198, 0.0, 0.4437, 0.0, 0.4437, 0.01542, 0.4198, 0.01542, 0.125, 0.5136, 0.25, 0.5136, 0.25, 0.7346, 0.125, 0.7346, 0.75, 0.5136, 0.875, 0.5136, 0.875, 0.7346, 0.75, 0.7346, 0.5168, 0.0, 0.6071, 0.0, 0.6071, 0.01542, 0.5168, 0.01542, 0.5168, 0.01542, 0.6071, 0.01542, 0.6071, 0.2364, 0.5168, 0.2364, 0.5168, 0.25, 0.6071, 0.25, 0.6071, 0.375, 0.5168, 0.375, 0.5168, 0.875, 0.6071, 0.875, 0.6071, 1.0, 0.5168, 1.0, 0.5168, 0.2364, 0.6071, 0.2364, 0.6071, 0.25, 0.5168, 0.25, 0.375, 0.0, 0.3857, 0.0, 0.3857, 0.01542, 0.375, 0.01542, 0.375, 0.01542, 0.3857, 0.01542, 0.3857, 0.2364, 0.375, 0.2364, 0.375, 0.2364, 0.3857, 0.2364, 0.3857, 0.25, 0.375, 0.25, 0.375, 0.875, 0.3857, 0.875, 0.3857, 1.0, 0.375, 1.0, 0.375, 0.25, 0.3857, 0.25, 0.3857, 0.375, 0.375, 0.375])
me_cube_001.update()
me_cube_002 = bpy.data.meshes.new('Cube.002')
me_cube_002.from_pydata([(-1.704, -0.7123, 0.06291), (-1.437, -1.036, 2.489), (-1.704, -0.2282, 0.06291), (-1.437, 0.09501, 2.489), (-1.03, -0.7123, 0.057), (-0.4441, -1.036, 2.017), (-1.03, -0.2282, 0.057), (-0.4441, 0.09501, 2.017), (-1.725, -0.9536, 1.282), (-1.725, 0.01311, 1.282), (-0.6406, 0.01311, 0.9807), (-0.6406, -0.9536, 0.9807), (-1.352, -0.2282, 0.009757), (-0.9405, 0.09501, 2.253), (-1.352, -0.7123, 0.009757), (-0.9405, -1.036, 2.253), (-1.183, -0.9536, 1.132), (-1.183, 0.01311, 1.132), (-1.704, -0.4703, 0.06291), (-1.437, -0.4703, 2.489), (-1.03, -0.4703, 0.057), (-0.4441, -0.4703, 2.017), (-0.6406, -0.4703, 0.9807), (-1.725, -0.4703, 1.282), (-0.9405, -0.4703, 2.253), (-1.352, -0.4703, 0.009757), (-1.452, -1.031, 2.425), (-1.452, 0.09064, 2.425), (-0.4546, 0.09064, 1.962), (-0.4546, -1.031, 1.962), (-0.9535, -1.031, 2.193), (-0.9535, 0.09064, 2.193), (-0.4546, -0.4703, 1.962), (-1.452, -0.4703, 2.425), (-1.705, -0.2154, 0.1273), (-1.009, -0.2154, 0.1058), (-1.009, -0.7251, 0.1058), (-1.705, -0.7251, 0.1273), (-1.343, -0.2154, 0.06898), (-1.343, -0.7251, 0.06898), (-1.705, -0.4703, 0.1273), (-1.009, -0.4703, 0.1058), (-1.751, -0.8982, 0.7119), (-1.751, -0.04231, 0.7119), (-0.7892, -0.04231, 0.5372), (-0.7892, -0.8982, 0.5372), (-1.263, -0.04231, 0.5988), (-1.263, -0.8982, 0.5988), (-1.751, -0.4703, 0.7119), (-0.7892, -0.4703, 0.5372)], [], [(33, 19, 3, 27), (31, 13, 7, 28), (32, 21, 5, 29), (30, 15, 1, 26), (25, 20, 4, 14), (24, 19, 1, 15), (47, 16, 8, 42), (49, 22, 11, 45), (46, 17, 10, 44), (48, 23, 9, 43), (43, 9, 17, 46), (45, 11, 16, 47), (21, 24, 15, 5), (18, 25, 14, 0), (29, 5, 15, 30), (27, 3, 13, 31), (2, 12, 25, 18), (7, 13, 24, 21), (42, 8, 23, 48), (44, 10, 22, 49), (13, 3, 19, 24), (12, 6, 20, 25), (28, 7, 21, 32), (26, 1, 19, 33), (8, 26, 33, 23), (10, 28, 32, 22), (9, 27, 31, 17), (11, 29, 30, 16), (16, 30, 26, 8), (22, 32, 29, 11), (17, 31, 28, 10), (23, 33, 27, 9), (6, 35, 41, 20), (0, 37, 40, 18), (4, 36, 39, 14), (2, 34, 38, 12), (18, 40, 34, 2), (12, 38, 35, 6), (20, 41, 36, 4), (14, 39, 37, 0), (35, 44, 49, 41), (37, 42, 48, 40), (36, 45, 47, 39), (34, 43, 46, 38), (40, 48, 43, 34), (38, 46, 44, 35), (41, 49, 45, 36), (39, 47, 42, 37)])
me_cube_002.polygons.foreach_set('use_smooth', [True] * 48)
_uv = me_cube_002.uv_layers.new(name='UVMap')
_uv.uv.foreach_set('vector', [0.6183, 0.125, 0.625, 0.125, 0.625, 0.25, 0.6183, 0.25, 0.6183, 0.375, 0.625, 0.375, 0.625, 0.5, 0.6183, 0.5, 0.6183, 0.625, 0.625, 0.625, 0.625, 0.75, 0.6183, 0.75, 0.6183, 0.875, 0.625, 0.875, 0.625, 1.0, 0.6183, 1.0, 0.25, 0.625, 0.375, 0.625, 0.375, 0.75, 0.25, 0.75, 0.75, 0.625, 0.875, 0.625, 0.875, 0.75, 0.75, 0.75, 0.4408, 0.875, 0.5, 0.875, 0.5, 1.0, 0.4408, 1.0, 0.4408, 0.625, 0.5, 0.625, 0.5, 0.75, 0.4408, 0.75, 0.4408, 0.375, 0.5, 0.375, 0.5, 0.5, 0.4408, 0.5, 0.4408, 0.125, 0.5, 0.125, 0.5, 0.25, 0.4408, 0.25, 0.4408, 0.25, 0.5, 0.25, 0.5, 0.375, 0.4408, 0.375, 0.4408, 0.75, 0.5, 0.75, 0.5, 0.875, 0.4408, 0.875, 0.625, 0.625, 0.75, 0.625, 0.75, 0.75, 0.625, 0.75, 0.125, 0.625, 0.25, 0.625, 0.25, 0.75, 0.125, 0.75, 0.6183, 0.75, 0.625, 0.75, 0.625, 0.875, 0.6183, 0.875, 0.6183, 0.25, 0.625, 0.25, 0.625, 0.375, 0.6183, 0.375, 0.125, 0.5, 0.25, 0.5, 0.25, 0.625, 0.125, 0.625, 0.625, 0.5, 0.75, 0.5, 0.75, 0.625, 0.625, 0.625, 0.4408, 0.0, 0.5, 0.0, 0.5, 0.125, 0.4408, 0.125, 0.4408, 0.5, 0.5, 0.5, 0.5, 0.625, 0.4408, 0.625, 0.75, 0.5, 0.875, 0.5, 0.875, 0.625, 0.75, 0.625, 0.25, 0.5, 0.375, 0.5, 0.375, 0.625, 0.25, 0.625, 0.6183, 0.5, 0.625, 0.5, 0.625, 0.625, 0.6183, 0.625, 0.6183, 0.0, 0.625, 0.0, 0.625, 0.125, 0.6183, 0.125, 0.5, 0.0, 0.6183, 0.0, 0.6183, 0.125, 0.5, 0.125, 0.5, 0.5, 0.6183, 0.5, 0.6183, 0.625, 0.5, 0.625, 0.5, 0.25, 0.6183, 0.25, 0.6183, 0.375, 0.5, 0.375, 0.5, 0.75, 0.6183, 0.75, 0.6183, 0.875, 0.5, 0.875, 0.5, 0.875, 0.6183, 0.875, 0.6183, 1.0, 0.5, 1.0, 0.5, 0.625, 0.6183, 0.625, 0.6183, 0.75, 0.5, 0.75, 0.5, 0.375, 0.6183, 0.375, 0.6183, 0.5, 0.5, 0.5, 0.5, 0.125, 0.6183, 0.125, 0.6183, 0.25, 0.5, 0.25, 0.375, 0.5, 0.3816, 0.5, 0.3816, 0.625, 0.375, 0.625, 0.375, 0.0, 0.3816, 0.0, 0.3816, 0.125, 0.375, 0.125, 0.375, 0.75, 0.3816, 0.75, 0.3816, 0.875, 0.375, 0.875, 0.375, 0.25, 0.3816, 0.25, 0.3816, 0.375, 0.375, 0.375, 0.375, 0.125, 0.3816, 0.125, 0.3816, 0.25, 0.375, 0.25, 0.375, 0.375, 0.3816, 0.375, 0.3816, 0.5, 0.375, 0.5, 0.375, 0.625, 0.3816, 0.625, 0.3816, 0.75, 0.375, 0.75, 0.375, 0.875, 0.3816, 0.875, 0.3816, 1.0, 0.375, 1.0, 0.3816, 0.5, 0.4408, 0.5, 0.4408, 0.625, 0.3816, 0.625, 0.3816, 0.0, 0.4408, 0.0, 0.4408, 0.125, 0.3816, 0.125, 0.3816, 0.75, 0.4408, 0.75, 0.4408, 0.875, 0.3816, 0.875, 0.3816, 0.25, 0.4408, 0.25, 0.4408, 0.375, 0.3816, 0.375, 0.3816, 0.125, 0.4408, 0.125, 0.4408, 0.25, 0.3816, 0.25, 0.3816, 0.375, 0.4408, 0.375, 0.4408, 0.5, 0.3816, 0.5, 0.3816, 0.625, 0.4408, 0.625, 0.4408, 0.75, 0.3816, 0.75, 0.3816, 0.875, 0.4408, 0.875, 0.4408, 1.0, 0.3816, 1.0])
me_cube_002.update()
me_roundcube_001 = bpy.data.meshes.new('Roundcube.001')
me_roundcube_001.from_pydata([(0.5774, 0.5774, -0.5774), (0.2887, 0.677, -0.677), (0.0, 0.7071, -0.7071), (-0.2887, 0.677, -0.677), (0.677, 0.677, -0.2887), (0.3385, 0.878, -0.3385), (0.0, 0.9354, -0.3536), (-0.3385, 0.878, -0.3385), (0.7071, 0.7071, 0.0), (0.3536, 0.9354, 0.0), (0.0, 1.0, 0.0), (-0.3536, 0.9354, 0.0), (0.677, 0.677, 0.2887), (0.3385, 0.878, 0.3385), (0.0, 0.9354, 0.3536), (-0.3385, 0.878, 0.3385), (-0.5774, 0.5774, -0.5774), (-0.677, 0.2887, -0.677), (-0.7071, 0.0, -0.7071), (-0.677, -0.2887, -0.677), (-0.677, 0.677, -0.2887), (-0.878, 0.3385, -0.3385), (-0.9354, 0.0, -0.3536), (-0.878, -0.3385, -0.3385), (-0.7071, 0.7071, 0.0), (-0.9354, 0.3536, 0.0), (-1.0, 0.0, 0.0), (-0.9354, -0.3536, 0.0), (-0.677, 0.677, 0.2887), (-0.878, 0.3385, 0.3385), (-0.9354, 0.0, 0.3536), (-0.878, -0.3385, 0.3385), (-0.5774, -0.5774, -0.5774), (-0.2887, -0.677, -0.677), (0.0, -0.7071, -0.7071), (0.2887, -0.677, -0.677), (-0.677, -0.677, -0.2887), (-0.3385, -0.878, -0.3385), (0.0, -0.9354, -0.3536), (0.3385, -0.878, -0.3385), (-0.7071, -0.7071, 0.0), (-0.3536, -0.9354, 0.0), (0.0, -1.0, 0.0), (0.3536, -0.9354, 0.0), (-0.677, -0.677, 0.2887), (-0.3385, -0.878, 0.3385), (0.0, -0.9354, 0.3536), (0.3385, -0.878, 0.3385), (0.5774, -0.5774, -0.5774), (0.677, -0.2887, -0.677), (0.7071, 0.0, -0.7071), (0.677, 0.2887, -0.677), (0.677, -0.677, -0.2887), (0.878, -0.3385, -0.3385), (0.9354, 0.0, -0.3536), (0.878, 0.3385, -0.3385), (0.7071, -0.7071, 0.0), (0.9354, -0.3536, 0.0), (1.0, 0.0, 0.0), (0.9354, 0.3536, 0.0), (0.677, -0.677, 0.2887), (0.878, -0.3385, 0.3385), (0.9354, 0.0, 0.3536), (0.878, 0.3385, 0.3385), (0.3385, -0.3385, -0.878), (0.0, -0.3536, -0.9354), (-0.3385, -0.3385, -0.878), (0.3536, 0.0, -0.9354), (0.0, 0.0, -1.0), (-0.3536, 0.0, -0.9354), (0.3385, 0.3385, -0.878), (0.0, 0.3536, -0.9354), (-0.3385, 0.3385, -0.878), (0.5774, 0.5774, 0.5774), (0.2887, 0.677, 0.677), (0.0, 0.7071, 0.7071), (-0.2887, 0.677, 0.677), (-0.5774, 0.5774, 0.5774), (0.677, 0.2887, 0.677), (0.3385, 0.3385, 0.878), (0.0, 0.3536, 0.9354), (-0.3385, 0.3385, 0.878), (-0.677, 0.2887, 0.677), (0.7071, 0.0, 0.7071), (0.3536, 0.0, 0.9354), (0.0, 0.0, 1.0), (-0.3536, 0.0, 0.9354), (-0.7071, 0.0, 0.7071), (0.677, -0.2887, 0.677), (0.3385, -0.3385, 0.878), (0.0, -0.3536, 0.9354), (-0.3385, -0.3385, 0.878), (-0.677, -0.2887, 0.677), (0.5774, -0.5774, 0.5774), (0.2887, -0.677, 0.677), (0.0, -0.7071, 0.7071), (-0.2887, -0.677, 0.677), (-0.5774, -0.5774, 0.5774)], [], [(0, 1, 5, 4), (1, 2, 6, 5), (2, 3, 7, 6), (3, 16, 20, 7), (4, 5, 9, 8), (5, 6, 10, 9), (6, 7, 11, 10), (7, 20, 24, 11), (8, 9, 13, 12), (9, 10, 14, 13), (10, 11, 15, 14), (11, 24, 28, 15), (12, 13, 74, 73), (13, 14, 75, 74), (14, 15, 76, 75), (15, 28, 77, 76), (16, 17, 21, 20), (17, 18, 22, 21), (18, 19, 23, 22), (19, 32, 36, 23), (20, 21, 25, 24), (21, 22, 26, 25), (22, 23, 27, 26), (23, 36, 40, 27), (24, 25, 29, 28), (25, 26, 30, 29), (26, 27, 31, 30), (27, 40, 44, 31), (28, 29, 82, 77), (29, 30, 87, 82), (30, 31, 92, 87), (31, 44, 97, 92), (32, 33, 37, 36), (33, 34, 38, 37), (34, 35, 39, 38), (35, 48, 52, 39), (36, 37, 41, 40), (37, 38, 42, 41), (38, 39, 43, 42), (39, 52, 56, 43), (40, 41, 45, 44), (41, 42, 46, 45), (42, 43, 47, 46), (43, 56, 60, 47), (44, 45, 96, 97), (45, 46, 95, 96), (46, 47, 94, 95), (47, 60, 93, 94), (48, 49, 53, 52), (49, 50, 54, 53), (50, 51, 55, 54), (51, 0, 4, 55), (52, 53, 57, 56), (53, 54, 58, 57), (54, 55, 59, 58), (55, 4, 8, 59), (56, 57, 61, 60), (57, 58, 62, 61), (58, 59, 63, 62), (59, 8, 12, 63), (60, 61, 88, 93), (61, 62, 83, 88), (62, 63, 78, 83), (63, 12, 73, 78), (48, 35, 64, 49), (35, 34, 65, 64), (34, 33, 66, 65), (33, 32, 19, 66), (49, 64, 67, 50), (64, 65, 68, 67), (65, 66, 69, 68), (66, 19, 18, 69), (50, 67, 70, 51), (67, 68, 71, 70), (68, 69, 72, 71), (69, 18, 17, 72), (51, 70, 1, 0), (70, 71, 2, 1), (71, 72, 3, 2), (72, 17, 16, 3), (73, 74, 79, 78), (74, 75, 80, 79), (75, 76, 81, 80), (76, 77, 82, 81), (78, 79, 84, 83), (79, 80, 85, 84), (80, 81, 86, 85), (81, 82, 87, 86), (83, 84, 89, 88), (84, 85, 90, 89), (85, 86, 91, 90), (86, 87, 92, 91), (88, 89, 94, 93), (89, 90, 95, 94), (90, 91, 96, 95), (91, 92, 97, 96)])
me_roundcube_001.polygons.foreach_set('use_smooth', [True] * 96)
me_roundcube_001.update()
me_cube_003 = bpy.data.meshes.new('Cube.003')
me_cube_003.from_pydata([(-1.0, -1.0, -1.0), (-1.0, -1.0, 1.0), (-1.0, 1.0, -1.0), (-1.0, 1.0, 1.0), (1.0, -1.0, -1.0), (1.0, -1.0, 1.0), (1.0, 1.0, -1.0), (1.0, 1.0, 1.0), (-1.0, -1.0, -0.7222), (-1.0, 1.0, -0.7222), (1.0, 1.0, -0.7222), (1.0, -1.0, -0.7222), (-1.0, -1.0, -0.02863), (-1.0, 1.0, -0.02863), (1.0, 1.0, -0.02863), (1.0, -1.0, -0.02863), (-0.6809, 0.6809, -1.0), (-0.6809, -0.6809, -1.0), (0.6809, 0.6809, -1.0), (0.6809, -0.6809, -1.0), (-0.6809, 0.6809, -1.22), (-0.6809, -0.6809, -1.22), (0.6809, 0.6809, -1.22), (0.6809, -0.6809, -1.22), (0.0, 1.0, -1.0), (0.0, 1.0, 1.0), (0.0, -1.0, -1.0), (0.0, -1.0, 1.0), (0.0, -1.0, -0.7222), (0.0, 1.0, -0.7222), (0.0, -1.0, -0.02863), (0.0, 1.0, -0.02863), (2.98e-07, 0.6809, -1.0), (2.98e-07, -0.6809, -1.0), (2.98e-07, 0.6809, -1.22), (2.98e-07, -0.6809, -1.22), (-1.0, 0.0, -1.0), (-1.0, 0.0, 1.0), (1.0, 0.0, -1.0), (1.0, 0.0, 1.0), (1.0, 0.0, -0.7222), (-1.0, 0.0, -0.7222), (1.0, 0.0, -0.02863), (-1.0, 0.0, -0.02863), (-0.6809, 0.0, -1.0), (0.6809, 0.0, -1.0), (-0.6809, 0.0, -1.22), (0.6809, 0.0, -1.22), (2.98e-07, 0.0, -1.22), (0.0, 0.0, 1.0), (-0.6809, -0.6809, -1.18), (0.6809, -0.6809, -1.18), (0.6809, 0.6809, -1.18), (-0.6809, 0.6809, -1.18), (2.98e-07, 0.6809, -1.18), (2.98e-07, -0.6809, -1.18), (-0.6809, 0.0, -1.18), (0.6809, 0.0, -1.18)], [], [(43, 37, 3, 13), (31, 25, 7, 14), (42, 39, 5, 15), (30, 27, 1, 12), (38, 4, 19, 45), (49, 37, 1, 27), (26, 28, 8, 0), (38, 40, 11, 4), (24, 29, 10, 6), (36, 41, 9, 2), (28, 30, 12, 8), (40, 42, 15, 11), (29, 31, 14, 10), (41, 43, 13, 9), (55, 50, 21, 35), (26, 0, 17, 33), (24, 6, 18, 32), (36, 2, 16, 44), (48, 47, 23, 35), (54, 52, 22, 34), (57, 51, 23, 47), (56, 53, 20, 46), (53, 54, 34, 20), (46, 48, 35, 21), (2, 24, 32, 16), (4, 26, 33, 19), (51, 55, 35, 23), (9, 13, 31, 29), (11, 15, 30, 28), (2, 9, 29, 24), (4, 11, 28, 26), (39, 49, 27, 5), (15, 5, 27, 30), (13, 3, 25, 31), (7, 25, 49, 39), (20, 34, 48, 46), (50, 56, 46, 21), (52, 57, 47, 22), (34, 22, 47, 48), (0, 36, 44, 17), (8, 12, 43, 41), (10, 14, 42, 40), (0, 8, 41, 36), (6, 10, 40, 38), (25, 3, 37, 49), (6, 38, 45, 18), (14, 7, 39, 42), (12, 1, 37, 43), (18, 45, 57, 52), (17, 44, 56, 50), (19, 33, 55, 51), (16, 32, 54, 53), (44, 16, 53, 56), (45, 19, 51, 57), (32, 18, 52, 54), (33, 17, 50, 55)])
me_cube_003.polygons.foreach_set('use_smooth', [True] * 56)
_uv = me_cube_003.uv_layers.new(name='UVMap')
_uv.uv.foreach_set('vector', [0.54, 0.125, 0.625, 0.125, 0.625, 0.25, 0.54, 0.25, 0.54, 0.375, 0.625, 0.375, 0.625, 0.5, 0.54, 0.5, 0.54, 0.625, 0.625, 0.625, 0.625, 0.75, 0.54, 0.75, 0.54, 0.875, 0.625, 0.875, 0.625, 1.0, 0.54, 1.0, 0.375, 0.625, 0.375, 0.75, 0.375, 0.75, 0.375, 0.625, 0.75, 0.625, 0.875, 0.625, 0.875, 0.75, 0.75, 0.75, 0.375, 0.875, 0.4196, 0.875, 0.4196, 1.0, 0.375, 1.0, 0.375, 0.625, 0.4196, 0.625, 0.4196, 0.75, 0.375, 0.75, 0.375, 0.375, 0.4196, 0.375, 0.4196, 0.5, 0.375, 0.5, 0.375, 0.125, 0.4196, 0.125, 0.4196, 0.25, 0.375, 0.25, 0.4196, 0.875, 0.54, 0.875, 0.54, 1.0, 0.4196, 1.0, 0.4196, 0.625, 0.54, 0.625, 0.54, 0.75, 0.4196, 0.75, 0.4196, 0.375, 0.54, 0.375, 0.54, 0.5, 0.4196, 0.5, 0.4196, 0.125, 0.54, 0.125, 0.54, 0.25, 0.4196, 0.25, 0.375, 0.875, 0.375, 1.0, 0.375, 1.0, 0.375, 0.875, 0.375, 0.875, 0.375, 1.0, 0.375, 1.0, 0.375, 0.875, 0.375, 0.375, 0.375, 0.5, 0.375, 0.5, 0.375, 0.375, 0.375, 0.125, 0.375, 0.25, 0.375, 0.25, 0.375, 0.125, 0.25, 0.625, 0.375, 0.625, 0.375, 0.75, 0.25, 0.75, 0.375, 0.375, 0.375, 0.5, 0.375, 0.5, 0.375, 0.375, 0.375, 0.625, 0.375, 0.75, 0.375, 0.75, 0.375, 0.625, 0.375, 0.125, 0.375, 0.25, 0.375, 0.25, 0.375, 0.125, 0.375, 0.25, 0.375, 0.375, 0.375, 0.375, 0.375, 0.25, 0.125, 0.625, 0.25, 0.625, 0.25, 0.75, 0.125, 0.75, 0.375, 0.25, 0.375, 0.375, 0.375, 0.375, 0.375, 0.25, 0.375, 0.75, 0.375, 0.875, 0.375, 0.875, 0.375, 0.75, 0.375, 0.75, 0.375, 0.875, 0.375, 0.875, 0.375, 0.75, 0.4196, 0.25, 0.54, 0.25, 0.54, 0.375, 0.4196, 0.375, 0.4196, 0.75, 0.54, 0.75, 0.54, 0.875, 0.4196, 0.875, 0.375, 0.25, 0.4196, 0.25, 0.4196, 0.375, 0.375, 0.375, 0.375, 0.75, 0.4196, 0.75, 0.4196, 0.875, 0.375, 0.875, 0.625, 0.625, 0.75, 0.625, 0.75, 0.75, 0.625, 0.75, 0.54, 0.75, 0.625, 0.75, 0.625, 0.875, 0.54, 0.875, 0.54, 0.25, 0.625, 0.25, 0.625, 0.375, 0.54, 0.375, 0.625, 0.5, 0.75, 0.5, 0.75, 0.625, 0.625, 0.625, 0.125, 0.5, 0.25, 0.5, 0.25, 0.625, 0.125, 0.625, 0.375, 0.0, 0.375, 0.125, 0.375, 0.125, 0.375, 0.0, 0.375, 0.5, 0.375, 0.625, 0.375, 0.625, 0.375, 0.5, 0.25, 0.5, 0.375, 0.5, 0.375, 0.625, 0.25, 0.625, 0.375, 0.0, 0.375, 0.125, 0.375, 0.125, 0.375, 0.0, 0.4196, 0.0, 0.54, 0.0, 0.54, 0.125, 0.4196, 0.125, 0.4196, 0.5, 0.54, 0.5, 0.54, 0.625, 0.4196, 0.625, 0.375, 0.0, 0.4196, 0.0, 0.4196, 0.125, 0.375, 0.125, 0.375, 0.5, 0.4196, 0.5, 0.4196, 0.625, 0.375, 0.625, 0.75, 0.5, 0.875, 0.5, 0.875, 0.625, 0.75, 0.625, 0.375, 0.5, 0.375, 0.625, 0.375, 0.625, 0.375, 0.5, 0.54, 0.5, 0.625, 0.5, 0.625, 0.625, 0.54, 0.625, 0.54, 0.0, 0.625, 0.0, 0.625, 0.125, 0.54, 0.125, 0.375, 0.5, 0.375, 0.625, 0.375, 0.625, 0.375, 0.5, 0.375, 0.0, 0.375, 0.125, 0.375, 0.125, 0.375, 0.0, 0.375, 0.75, 0.375, 0.875, 0.375, 0.875, 0.375, 0.75, 0.375, 0.25, 0.375, 0.375, 0.375, 0.375, 0.375, 0.25, 0.375, 0.125, 0.375, 0.25, 0.375, 0.25, 0.375, 0.125, 0.375, 0.625, 0.375, 0.75, 0.375, 0.75, 0.375, 0.625, 0.375, 0.375, 0.375, 0.5, 0.375, 0.5, 0.375, 0.375, 0.375, 0.875, 0.375, 1.0, 0.375, 1.0, 0.375, 0.875])
me_cube_003.update()
me_cylinder_001 = bpy.data.meshes.new('Cylinder.001')
me_cylinder_001.from_pydata([(1.607e-08, 0.1189, -0.2063), (1.607e-08, 0.1189, 0.2063), (0.08409, 0.08409, -0.2063), (0.08409, 0.08409, 0.2063), (0.1189, 0.0, -0.2063), (0.1189, 0.0, 0.2063), (0.08409, -0.08409, -0.2063), (0.08409, -0.08409, 0.2063), (1.607e-08, -0.1189, -0.2063), (1.607e-08, -0.1189, 0.2063), (-0.08409, -0.08409, -0.2063), (-0.08409, -0.08409, 0.2063), (-0.1189, 0.0, -0.2063), (-0.1189, 0.0, 0.2063), (-0.08409, 0.08409, -0.2063), (-0.08409, 0.08409, 0.2063), (1.607e-08, -1.11e-08, -0.2063), (1.607e-08, 1.11e-08, 0.2063), (1.607e-08, 0.1189, -0.1877), (0.08409, 0.08409, -0.1877), (0.1189, 0.0, -0.1877), (0.08409, -0.08409, -0.1877), (1.607e-08, -0.1189, -0.1877), (-0.08409, -0.08409, -0.1877), (-0.1189, 0.0, -0.1877), (-0.08409, 0.08409, -0.1877), (1.607e-08, 0.1189, 0.1458), (0.08409, 0.08409, 0.1458), (0.1189, 0.0, 0.1458), (0.08409, -0.08409, 0.1458), (1.607e-08, -0.1189, 0.1458), (-0.08409, -0.08409, 0.1458), (-0.1189, 0.0, 0.1458), (-0.08409, 0.08409, 0.1458)], [], [(26, 1, 3, 27), (27, 3, 5, 28), (28, 5, 7, 29), (29, 7, 9, 30), (30, 9, 11, 31), (31, 11, 13, 32), (3, 1, 17, 5), (32, 13, 15, 33), (33, 15, 1, 26), (0, 16, 12, 14), (12, 16, 8, 10), (8, 16, 4, 6), (4, 16, 0, 2), (5, 17, 9, 7), (9, 17, 13, 11), (13, 17, 1, 15), (14, 25, 18, 0), (12, 24, 25, 14), (10, 23, 24, 12), (8, 22, 23, 10), (6, 21, 22, 8), (4, 20, 21, 6), (2, 19, 20, 4), (0, 18, 19, 2), (25, 33, 26, 18), (24, 32, 33, 25), (23, 31, 32, 24), (22, 30, 31, 23), (21, 29, 30, 22), (20, 28, 29, 21), (19, 27, 28, 20), (18, 26, 27, 19)])
me_cylinder_001.polygons.foreach_set('use_smooth', [True] * 32)
_uv = me_cylinder_001.uv_layers.new(name='UVMap')
_uv.uv.foreach_set('vector', [1.0, 0.9267, 1.0, 1.0, 0.875, 1.0, 0.875, 0.9267, 0.875, 0.9267, 0.875, 1.0, 0.75, 1.0, 0.75, 0.9267, 0.75, 0.9267, 0.75, 1.0, 0.625, 1.0, 0.625, 0.9267, 0.625, 0.9267, 0.625, 1.0, 0.5, 1.0, 0.5, 0.9267, 0.5, 0.9267, 0.5, 1.0, 0.375, 1.0, 0.375, 0.9267, 0.375, 0.9267, 0.375, 1.0, 0.25, 1.0, 0.25, 0.9267, 0.4197, 0.4197, 0.25, 0.49, 0.25, 0.25, 0.49, 0.25, 0.25, 0.9267, 0.25, 1.0, 0.125, 1.0, 0.125, 0.9267, 0.125, 0.9267, 0.125, 1.0, 0.0, 1.0, 0.0, 0.9267, 0.75, 0.49, 0.75, 0.25, 0.51, 0.25, 0.5803, 0.4197, 0.51, 0.25, 0.75, 0.25, 0.75, 0.01, 0.5803, 0.08029, 0.75, 0.01, 0.75, 0.25, 0.99, 0.25, 0.9197, 0.08029, 0.99, 0.25, 0.75, 0.25, 0.75, 0.49, 0.9197, 0.4197, 0.49, 0.25, 0.25, 0.25, 0.25, 0.01, 0.4197, 0.08029, 0.25, 0.01, 0.25, 0.25, 0.01, 0.25, 0.08029, 0.08029, 0.01, 0.25, 0.25, 0.25, 0.25, 0.49, 0.08029, 0.4197, 0.125, 0.5, 0.125, 0.5225, 0.0, 0.5225, 0.0, 0.5, 0.25, 0.5, 0.25, 0.5225, 0.125, 0.5225, 0.125, 0.5, 0.375, 0.5, 0.375, 0.5225, 0.25, 0.5225, 0.25, 0.5, 0.5, 0.5, 0.5, 0.5225, 0.375, 0.5225, 0.375, 0.5, 0.625, 0.5, 0.625, 0.5225, 0.5, 0.5225, 0.5, 0.5, 0.75, 0.5, 0.75, 0.5225, 0.625, 0.5225, 0.625, 0.5, 0.875, 0.5, 0.875, 0.5225, 0.75, 0.5225, 0.75, 0.5, 1.0, 0.5, 1.0, 0.5225, 0.875, 0.5225, 0.875, 0.5, 0.125, 0.5225, 0.125, 0.9267, 0.0, 0.9267, 0.0, 0.5225, 0.25, 0.5225, 0.25, 0.9267, 0.125, 0.9267, 0.125, 0.5225, 0.375, 0.5225, 0.375, 0.9267, 0.25, 0.9267, 0.25, 0.5225, 0.5, 0.5225, 0.5, 0.9267, 0.375, 0.9267, 0.375, 0.5225, 0.625, 0.5225, 0.625, 0.9267, 0.5, 0.9267, 0.5, 0.5225, 0.75, 0.5225, 0.75, 0.9267, 0.625, 0.9267, 0.625, 0.5225, 0.875, 0.5225, 0.875, 0.9267, 0.75, 0.9267, 0.75, 0.5225, 1.0, 0.5225, 1.0, 0.9267, 0.875, 0.9267, 0.875, 0.5225])
me_cylinder_001.update()
me_roundcube_002 = bpy.data.meshes.new('Roundcube.002')
me_roundcube_002.from_pydata([(0.5774, 0.5774, -0.5774), (0.2887, 0.677, -0.677), (0.0, 0.7071, -0.7071), (-0.2887, 0.677, -0.677), (0.677, 0.677, -0.2887), (0.3385, 0.878, -0.3385), (0.0, 0.9354, -0.3536), (-0.3385, 0.878, -0.3385), (0.7071, 0.7071, 0.0), (0.3536, 0.9354, 0.0), (0.0, 1.0, 0.0), (-0.3536, 0.9354, 0.0), (0.677, 0.677, 0.2887), (0.3385, 0.878, 0.3385), (0.0, 0.9354, 0.3536), (-0.3385, 0.878, 0.3385), (-0.5774, 0.5774, -0.5774), (-0.677, 0.2887, -0.677), (-0.7071, 0.0, -0.7071), (-0.677, -0.2887, -0.677), (-0.677, 0.677, -0.2887), (-0.878, 0.3385, -0.3385), (-0.9354, 0.0, -0.3536), (-0.878, -0.3385, -0.3385), (-0.7071, 0.7071, 0.0), (-0.9354, 0.3536, 0.0), (-1.0, 0.0, 0.0), (-0.9354, -0.3536, 0.0), (-0.677, 0.677, 0.2887), (-0.878, 0.3385, 0.3385), (-0.9354, 0.0, 0.3536), (-0.878, -0.3385, 0.3385), (-0.5774, -0.5774, -0.5774), (-0.2887, -0.677, -0.677), (0.0, -0.7071, -0.7071), (0.2887, -0.677, -0.677), (-0.677, -0.677, -0.2887), (-0.3385, -0.878, -0.3385), (0.0, -0.9354, -0.3536), (0.3385, -0.878, -0.3385), (-0.7071, -0.7071, 0.0), (-0.3536, -0.9354, 0.0), (0.0, -1.0, 0.0), (0.3536, -0.9354, 0.0), (-0.677, -0.677, 0.2887), (-0.3385, -0.878, 0.3385), (0.0, -0.9354, 0.3536), (0.3385, -0.878, 0.3385), (0.5774, -0.5774, -0.5774), (0.677, -0.2887, -0.677), (0.7071, 0.0, -0.7071), (0.677, 0.2887, -0.677), (0.677, -0.677, -0.2887), (0.878, -0.3385, -0.3385), (0.9354, 0.0, -0.3536), (0.878, 0.3385, -0.3385), (0.7071, -0.7071, 0.0), (0.9354, -0.3536, 0.0), (1.0, 0.0, 0.0), (0.9354, 0.3536, 0.0), (0.677, -0.677, 0.2887), (0.878, -0.3385, 0.3385), (0.9354, 0.0, 0.3536), (0.878, 0.3385, 0.3385), (0.3385, -0.3385, -0.878), (0.0, -0.3536, -0.9354), (-0.3385, -0.3385, -0.878), (0.3536, 0.0, -0.9354), (0.0, 0.0, -1.0), (-0.3536, 0.0, -0.9354), (0.3385, 0.3385, -0.878), (0.0, 0.3536, -0.9354), (-0.3385, 0.3385, -0.878), (0.5774, 0.5774, 0.5774), (0.2887, 0.677, 0.677), (0.0, 0.7071, 0.7071), (-0.2887, 0.677, 0.677), (-0.5774, 0.5774, 0.5774), (0.677, 0.2887, 0.677), (0.3385, 0.3385, 0.878), (0.0, 0.3536, 0.9354), (-0.3385, 0.3385, 0.878), (-0.677, 0.2887, 0.677), (0.7071, 0.0, 0.7071), (0.3536, 0.0, 0.9354), (0.0, 0.0, 1.0), (-0.3536, 0.0, 0.9354), (-0.7071, 0.0, 0.7071), (0.677, -0.2887, 0.677), (0.3385, -0.3385, 0.878), (0.0, -0.3536, 0.9354), (-0.3385, -0.3385, 0.878), (-0.677, -0.2887, 0.677), (0.5774, -0.5774, 0.5774), (0.2887, -0.677, 0.677), (0.0, -0.7071, 0.7071), (-0.2887, -0.677, 0.677), (-0.5774, -0.5774, 0.5774)], [], [(0, 1, 5, 4), (1, 2, 6, 5), (2, 3, 7, 6), (3, 16, 20, 7), (4, 5, 9, 8), (5, 6, 10, 9), (6, 7, 11, 10), (7, 20, 24, 11), (8, 9, 13, 12), (9, 10, 14, 13), (10, 11, 15, 14), (11, 24, 28, 15), (12, 13, 74, 73), (13, 14, 75, 74), (14, 15, 76, 75), (15, 28, 77, 76), (16, 17, 21, 20), (17, 18, 22, 21), (18, 19, 23, 22), (19, 32, 36, 23), (20, 21, 25, 24), (21, 22, 26, 25), (22, 23, 27, 26), (23, 36, 40, 27), (24, 25, 29, 28), (25, 26, 30, 29), (26, 27, 31, 30), (27, 40, 44, 31), (28, 29, 82, 77), (29, 30, 87, 82), (30, 31, 92, 87), (31, 44, 97, 92), (32, 33, 37, 36), (33, 34, 38, 37), (34, 35, 39, 38), (35, 48, 52, 39), (36, 37, 41, 40), (37, 38, 42, 41), (38, 39, 43, 42), (39, 52, 56, 43), (40, 41, 45, 44), (41, 42, 46, 45), (42, 43, 47, 46), (43, 56, 60, 47), (44, 45, 96, 97), (45, 46, 95, 96), (46, 47, 94, 95), (47, 60, 93, 94), (48, 49, 53, 52), (49, 50, 54, 53), (50, 51, 55, 54), (51, 0, 4, 55), (52, 53, 57, 56), (53, 54, 58, 57), (54, 55, 59, 58), (55, 4, 8, 59), (56, 57, 61, 60), (57, 58, 62, 61), (58, 59, 63, 62), (59, 8, 12, 63), (60, 61, 88, 93), (61, 62, 83, 88), (62, 63, 78, 83), (63, 12, 73, 78), (48, 35, 64, 49), (35, 34, 65, 64), (34, 33, 66, 65), (33, 32, 19, 66), (49, 64, 67, 50), (64, 65, 68, 67), (65, 66, 69, 68), (66, 19, 18, 69), (50, 67, 70, 51), (67, 68, 71, 70), (68, 69, 72, 71), (69, 18, 17, 72), (51, 70, 1, 0), (70, 71, 2, 1), (71, 72, 3, 2), (72, 17, 16, 3), (73, 74, 79, 78), (74, 75, 80, 79), (75, 76, 81, 80), (76, 77, 82, 81), (78, 79, 84, 83), (79, 80, 85, 84), (80, 81, 86, 85), (81, 82, 87, 86), (83, 84, 89, 88), (84, 85, 90, 89), (85, 86, 91, 90), (86, 87, 92, 91), (88, 89, 94, 93), (89, 90, 95, 94), (90, 91, 96, 95), (91, 92, 97, 96)])
me_roundcube_002.polygons.foreach_set('use_smooth', [True] * 96)
me_roundcube_002.update()
me_cylinder_002 = bpy.data.meshes.new('Cylinder.002')
me_cylinder_002.from_pydata([(1.607e-08, 0.1189, -0.2063), (1.607e-08, 0.1189, 0.2063), (0.08409, 0.08409, -0.2063), (0.08409, 0.08409, 0.2063), (0.1189, 0.0, -0.2063), (0.1189, 0.0, 0.2063), (0.08409, -0.08409, -0.2063), (0.08409, -0.08409, 0.2063), (1.607e-08, -0.1189, -0.2063), (1.607e-08, -0.1189, 0.2063), (-0.08409, -0.08409, -0.2063), (-0.08409, -0.08409, 0.2063), (-0.1189, 0.0, -0.2063), (-0.1189, 0.0, 0.2063), (-0.08409, 0.08409, -0.2063), (-0.08409, 0.08409, 0.2063), (1.607e-08, -1.11e-08, -0.2063), (1.607e-08, 1.11e-08, 0.2063), (1.607e-08, 0.1189, -0.1877), (0.08409, 0.08409, -0.1877), (0.1189, 0.0, -0.1877), (0.08409, -0.08409, -0.1877), (1.607e-08, -0.1189, -0.1877), (-0.08409, -0.08409, -0.1877), (-0.1189, 0.0, -0.1877), (-0.08409, 0.08409, -0.1877), (1.607e-08, 0.1189, 0.1458), (0.08409, 0.08409, 0.1458), (0.1189, 0.0, 0.1458), (0.08409, -0.08409, 0.1458), (1.607e-08, -0.1189, 0.1458), (-0.08409, -0.08409, 0.1458), (-0.1189, 0.0, 0.1458), (-0.08409, 0.08409, 0.1458)], [], [(26, 1, 3, 27), (27, 3, 5, 28), (28, 5, 7, 29), (29, 7, 9, 30), (30, 9, 11, 31), (31, 11, 13, 32), (3, 1, 17, 5), (32, 13, 15, 33), (33, 15, 1, 26), (0, 16, 12, 14), (12, 16, 8, 10), (8, 16, 4, 6), (4, 16, 0, 2), (5, 17, 9, 7), (9, 17, 13, 11), (13, 17, 1, 15), (14, 25, 18, 0), (12, 24, 25, 14), (10, 23, 24, 12), (8, 22, 23, 10), (6, 21, 22, 8), (4, 20, 21, 6), (2, 19, 20, 4), (0, 18, 19, 2), (25, 33, 26, 18), (24, 32, 33, 25), (23, 31, 32, 24), (22, 30, 31, 23), (21, 29, 30, 22), (20, 28, 29, 21), (19, 27, 28, 20), (18, 26, 27, 19)])
me_cylinder_002.polygons.foreach_set('use_smooth', [True] * 32)
_uv = me_cylinder_002.uv_layers.new(name='UVMap')
_uv.uv.foreach_set('vector', [1.0, 0.9267, 1.0, 1.0, 0.875, 1.0, 0.875, 0.9267, 0.875, 0.9267, 0.875, 1.0, 0.75, 1.0, 0.75, 0.9267, 0.75, 0.9267, 0.75, 1.0, 0.625, 1.0, 0.625, 0.9267, 0.625, 0.9267, 0.625, 1.0, 0.5, 1.0, 0.5, 0.9267, 0.5, 0.9267, 0.5, 1.0, 0.375, 1.0, 0.375, 0.9267, 0.375, 0.9267, 0.375, 1.0, 0.25, 1.0, 0.25, 0.9267, 0.4197, 0.4197, 0.25, 0.49, 0.25, 0.25, 0.49, 0.25, 0.25, 0.9267, 0.25, 1.0, 0.125, 1.0, 0.125, 0.9267, 0.125, 0.9267, 0.125, 1.0, 0.0, 1.0, 0.0, 0.9267, 0.75, 0.49, 0.75, 0.25, 0.51, 0.25, 0.5803, 0.4197, 0.51, 0.25, 0.75, 0.25, 0.75, 0.01, 0.5803, 0.08029, 0.75, 0.01, 0.75, 0.25, 0.99, 0.25, 0.9197, 0.08029, 0.99, 0.25, 0.75, 0.25, 0.75, 0.49, 0.9197, 0.4197, 0.49, 0.25, 0.25, 0.25, 0.25, 0.01, 0.4197, 0.08029, 0.25, 0.01, 0.25, 0.25, 0.01, 0.25, 0.08029, 0.08029, 0.01, 0.25, 0.25, 0.25, 0.25, 0.49, 0.08029, 0.4197, 0.125, 0.5, 0.125, 0.5225, 0.0, 0.5225, 0.0, 0.5, 0.25, 0.5, 0.25, 0.5225, 0.125, 0.5225, 0.125, 0.5, 0.375, 0.5, 0.375, 0.5225, 0.25, 0.5225, 0.25, 0.5, 0.5, 0.5, 0.5, 0.5225, 0.375, 0.5225, 0.375, 0.5, 0.625, 0.5, 0.625, 0.5225, 0.5, 0.5225, 0.5, 0.5, 0.75, 0.5, 0.75, 0.5225, 0.625, 0.5225, 0.625, 0.5, 0.875, 0.5, 0.875, 0.5225, 0.75, 0.5225, 0.75, 0.5, 1.0, 0.5, 1.0, 0.5225, 0.875, 0.5225, 0.875, 0.5, 0.125, 0.5225, 0.125, 0.9267, 0.0, 0.9267, 0.0, 0.5225, 0.25, 0.5225, 0.25, 0.9267, 0.125, 0.9267, 0.125, 0.5225, 0.375, 0.5225, 0.375, 0.9267, 0.25, 0.9267, 0.25, 0.5225, 0.5, 0.5225, 0.5, 0.9267, 0.375, 0.9267, 0.375, 0.5225, 0.625, 0.5225, 0.625, 0.9267, 0.5, 0.9267, 0.5, 0.5225, 0.75, 0.5225, 0.75, 0.9267, 0.625, 0.9267, 0.625, 0.5225, 0.875, 0.5225, 0.875, 0.9267, 0.75, 0.9267, 0.75, 0.5225, 1.0, 0.5225, 1.0, 0.9267, 0.875, 0.9267, 0.875, 0.5225])
me_cylinder_002.update()
me_cube_004 = bpy.data.meshes.new('Cube.004')
me_cube_004.from_pydata([(-1.0, -1.0, -1.0), (-1.0, -1.0, 1.0), (-1.0, 1.0, -1.0), (-1.0, 1.0, 1.0), (1.0, -1.0, -1.0), (1.0, -1.0, 1.0), (1.0, 1.0, -1.0), (1.0, 1.0, 1.0)], [], [(0, 1, 3, 2), (2, 3, 7, 6), (6, 7, 5, 4), (4, 5, 1, 0), (2, 6, 4, 0), (7, 3, 1, 5)])
_uv = me_cube_004.uv_layers.new(name='UVMap')
_uv.uv.foreach_set('vector', [0.375, 0.0, 0.625, 0.0, 0.625, 0.25, 0.375, 0.25, 0.375, 0.25, 0.625, 0.25, 0.625, 0.5, 0.375, 0.5, 0.375, 0.5, 0.625, 0.5, 0.625, 0.75, 0.375, 0.75, 0.375, 0.75, 0.625, 0.75, 0.625, 1.0, 0.375, 1.0, 0.125, 0.5, 0.375, 0.5, 0.375, 0.75, 0.125, 0.75, 0.625, 0.5, 0.875, 0.5, 0.875, 0.75, 0.625, 0.75])
me_cube_004.update()
me_roundcube_003 = bpy.data.meshes.new('Roundcube.003')
me_roundcube_003.from_pydata([(0.5774, 0.5774, -0.5774), (0.2887, 0.677, -0.677), (0.0, 0.7071, -0.7071), (-0.2887, 0.677, -0.677), (0.677, 0.677, -0.2887), (0.3385, 0.878, -0.3385), (0.0, 0.9354, -0.3536), (-0.3385, 0.878, -0.3385), (0.7071, 0.7071, 0.0), (0.3536, 0.9354, 0.0), (0.0, 1.0, 0.0), (-0.3536, 0.9354, 0.0), (0.677, 0.677, 0.2887), (0.3385, 0.878, 0.3385), (0.0, 0.9354, 0.3536), (-0.3385, 0.878, 0.3385), (-0.5774, 0.5774, -0.5774), (-0.677, 0.2887, -0.677), (-0.7071, 0.0, -0.7071), (-0.677, -0.2887, -0.677), (-0.677, 0.677, -0.2887), (-0.878, 0.3385, -0.3385), (-0.9354, 0.0, -0.3536), (-0.878, -0.3385, -0.3385), (-0.7071, 0.7071, 0.0), (-0.9354, 0.3536, 0.0), (-1.0, 0.0, 0.0), (-0.9354, -0.3536, 0.0), (-0.677, 0.677, 0.2887), (-0.878, 0.3385, 0.3385), (-0.9354, 0.0, 0.3536), (-0.878, -0.3385, 0.3385), (-0.5774, -0.5774, -0.5774), (-0.2887, -0.677, -0.677), (0.0, -0.7071, -0.7071), (0.2887, -0.677, -0.677), (-0.677, -0.677, -0.2887), (-0.3385, -0.878, -0.3385), (0.0, -0.9354, -0.3536), (0.3385, -0.878, -0.3385), (-0.7071, -0.7071, 0.0), (-0.3536, -0.9354, 0.0), (0.0, -1.0, 0.0), (0.3536, -0.9354, 0.0), (-0.677, -0.677, 0.2887), (-0.3385, -0.878, 0.3385), (0.0, -0.9354, 0.3536), (0.3385, -0.878, 0.3385), (0.5774, -0.5774, -0.5774), (0.677, -0.2887, -0.677), (0.7071, 0.0, -0.7071), (0.677, 0.2887, -0.677), (0.677, -0.677, -0.2887), (0.878, -0.3385, -0.3385), (0.9354, 0.0, -0.3536), (0.878, 0.3385, -0.3385), (0.7071, -0.7071, 0.0), (0.9354, -0.3536, 0.0), (1.0, 0.0, 0.0), (0.9354, 0.3536, 0.0), (0.677, -0.677, 0.2887), (0.878, -0.3385, 0.3385), (0.9354, 0.0, 0.3536), (0.878, 0.3385, 0.3385), (0.3385, -0.3385, -0.878), (0.0, -0.3536, -0.9354), (-0.3385, -0.3385, -0.878), (0.3536, 0.0, -0.9354), (0.0, 0.0, -1.0), (-0.3536, 0.0, -0.9354), (0.3385, 0.3385, -0.878), (0.0, 0.3536, -0.9354), (-0.3385, 0.3385, -0.878), (0.5774, 0.5774, 0.5774), (0.2887, 0.677, 0.677), (0.0, 0.7071, 0.7071), (-0.2887, 0.677, 0.677), (-0.5774, 0.5774, 0.5774), (0.677, 0.2887, 0.677), (0.3385, 0.3385, 0.878), (0.0, 0.3536, 0.9354), (-0.3385, 0.3385, 0.878), (-0.677, 0.2887, 0.677), (0.7071, 0.0, 0.7071), (0.3536, 0.0, 0.9354), (0.0, 0.0, 1.0), (-0.3536, 0.0, 0.9354), (-0.7071, 0.0, 0.7071), (0.677, -0.2887, 0.677), (0.3385, -0.3385, 0.878), (0.0, -0.3536, 0.9354), (-0.3385, -0.3385, 0.878), (-0.677, -0.2887, 0.677), (0.5774, -0.5774, 0.5774), (0.2887, -0.677, 0.677), (0.0, -0.7071, 0.7071), (-0.2887, -0.677, 0.677), (-0.5774, -0.5774, 0.5774)], [], [(0, 1, 5, 4), (1, 2, 6, 5), (2, 3, 7, 6), (3, 16, 20, 7), (4, 5, 9, 8), (5, 6, 10, 9), (6, 7, 11, 10), (7, 20, 24, 11), (8, 9, 13, 12), (9, 10, 14, 13), (10, 11, 15, 14), (11, 24, 28, 15), (12, 13, 74, 73), (13, 14, 75, 74), (14, 15, 76, 75), (15, 28, 77, 76), (16, 17, 21, 20), (17, 18, 22, 21), (18, 19, 23, 22), (19, 32, 36, 23), (20, 21, 25, 24), (21, 22, 26, 25), (22, 23, 27, 26), (23, 36, 40, 27), (24, 25, 29, 28), (25, 26, 30, 29), (26, 27, 31, 30), (27, 40, 44, 31), (28, 29, 82, 77), (29, 30, 87, 82), (30, 31, 92, 87), (31, 44, 97, 92), (32, 33, 37, 36), (33, 34, 38, 37), (34, 35, 39, 38), (35, 48, 52, 39), (36, 37, 41, 40), (37, 38, 42, 41), (38, 39, 43, 42), (39, 52, 56, 43), (40, 41, 45, 44), (41, 42, 46, 45), (42, 43, 47, 46), (43, 56, 60, 47), (44, 45, 96, 97), (45, 46, 95, 96), (46, 47, 94, 95), (47, 60, 93, 94), (48, 49, 53, 52), (49, 50, 54, 53), (50, 51, 55, 54), (51, 0, 4, 55), (52, 53, 57, 56), (53, 54, 58, 57), (54, 55, 59, 58), (55, 4, 8, 59), (56, 57, 61, 60), (57, 58, 62, 61), (58, 59, 63, 62), (59, 8, 12, 63), (60, 61, 88, 93), (61, 62, 83, 88), (62, 63, 78, 83), (63, 12, 73, 78), (48, 35, 64, 49), (35, 34, 65, 64), (34, 33, 66, 65), (33, 32, 19, 66), (49, 64, 67, 50), (64, 65, 68, 67), (65, 66, 69, 68), (66, 19, 18, 69), (50, 67, 70, 51), (67, 68, 71, 70), (68, 69, 72, 71), (69, 18, 17, 72), (51, 70, 1, 0), (70, 71, 2, 1), (71, 72, 3, 2), (72, 17, 16, 3), (73, 74, 79, 78), (74, 75, 80, 79), (75, 76, 81, 80), (76, 77, 82, 81), (78, 79, 84, 83), (79, 80, 85, 84), (80, 81, 86, 85), (81, 82, 87, 86), (83, 84, 89, 88), (84, 85, 90, 89), (85, 86, 91, 90), (86, 87, 92, 91), (88, 89, 94, 93), (89, 90, 95, 94), (90, 91, 96, 95), (91, 92, 97, 96)])
me_roundcube_003.polygons.foreach_set('use_smooth', [True] * 96)
me_roundcube_003.update()
me_cube_005 = bpy.data.meshes.new('Cube.005')
me_cube_005.from_pydata([(-0.6329, -0.3842, -0.3251), (-0.4257, -0.3842, 0.418), (-0.6329, 0.3842, -0.3251), (-0.4257, 0.3842, 0.418), (-0.08203, -0.3842, -0.3504), (0.03194, -0.3842, 0.5236), (-0.08203, 0.3842, -0.3504), (0.03194, 0.3842, 0.5236), (-0.1729, -0.3595, -5.576e-08), (-0.1729, 0.3595, -5.576e-08), (0.546, 0.3595, -5.576e-08), (0.546, -0.3595, -5.576e-08), (-0.3002, 0.3719, -0.1927), (0.3966, 0.3719, -0.2393), (0.3966, -0.3719, -0.2393), (-0.3002, -0.3719, -0.1927), (-0.2371, -0.3718, 0.1478), (-0.2371, 0.3718, 0.1478), (0.434, 0.3718, 0.2344), (0.434, -0.3718, 0.2344), (-0.4125, -0.3834, 0.3991), (-0.4125, 0.3834, 0.3991), (0.06011, 0.3834, 0.5034), (0.06011, -0.3834, 0.5034), (-0.5929, 0.3828, -0.3092), (-0.02454, 0.3828, -0.3371), (-0.02454, -0.3828, -0.3371), (-0.5929, -0.3828, -0.3092), (-0.3575, 0.3842, -0.3378), (-0.1969, 0.3842, 0.4708), (-0.3575, -0.3842, -0.3378), (-0.1969, -0.3842, 0.4708), (0.1865, -0.3595, -5.576e-08), (0.1865, 0.3595, -5.576e-08), (0.04819, 0.3719, -0.216), (0.04819, -0.3719, -0.216), (0.09844, -0.3718, 0.1911), (0.09844, 0.3718, 0.1911), (-0.1762, -0.3834, 0.4512), (-0.1762, 0.3834, 0.4512), (-0.3087, -0.3828, -0.3231), (-0.3087, 0.3828, -0.3231), (-0.6329, 0.0, -0.3251), (-0.4257, 0.0, 0.418), (-0.08203, 0.0, -0.3504), (0.03194, 0.0, 0.5236), (0.546, 0.0, -5.576e-08), (-0.1729, 0.0, -5.576e-08), (-0.3002, 0.0, -0.1927), (0.3966, 0.0, -0.2393), (0.434, 0.0, 0.2344), (-0.2371, 0.0, 0.1478), (0.06011, 0.0, 0.5034), (-0.4125, 0.0, 0.3991), (-0.02454, 0.0, -0.3371), (-0.5929, 0.0, -0.3092), (-0.1969, 0.0, 0.4708), (-0.3575, 0.0, -0.3378), (-1.195, 0.3842, -0.2527), (-0.654, 0.3842, 0.4619), (-1.195, -0.3842, -0.2527), (-0.654, -0.3842, 0.4619), (-1.725, 0.3842, -0.1858), (-0.9693, 0.3842, 0.6335), (-1.725, -0.3842, -0.1858), (-0.9693, -0.3842, 0.6335), (-1.297, 0.3595, 0.1203), (-1.297, -0.3595, 0.1203), (-1.955, -0.3595, 0.2379), (-1.955, 0.3595, 0.2379), (-1.37, -0.3719, -0.07701), (-2.054, -0.3719, -0.005675), (-2.054, 0.3719, -0.005675), (-1.37, 0.3719, -0.07701), (-1.093, 0.3718, 0.2452), (-1.093, -0.3718, 0.2452), (-1.622, -0.3718, 0.4343), (-1.622, 0.3718, 0.4343), (-0.6847, 0.3834, 0.4468), (-0.6847, -0.3834, 0.4468), (-1.015, -0.3834, 0.6196), (-1.015, 0.3834, 0.6196), (-1.216, -0.3828, -0.2316), (-1.764, -0.3828, -0.1642), (-1.764, 0.3828, -0.1642), (-1.216, 0.3828, -0.2316), (-1.46, -0.3842, -0.2192), (-0.8116, -0.3842, 0.5477), (-1.46, 0.3842, -0.2192), (-0.8116, 0.3842, 0.5477), (-1.626, 0.3595, 0.1791), (-1.626, -0.3595, 0.1791), (-1.712, -0.3719, -0.04134), (-1.712, 0.3719, -0.04134), (-1.357, 0.3718, 0.3397), (-1.357, -0.3718, 0.3397), (-0.8499, 0.3834, 0.5332), (-0.8499, -0.3834, 0.5332), (-1.49, 0.3828, -0.1979), (-1.49, -0.3828, -0.1979), (-1.195, 3.172e-07, -0.2527), (-0.654, 3.39e-07, 0.4619), (-1.725, 4.158e-08, -0.1858), (-0.9693, 1.312e-07, 0.6335), (-1.955, -2.093e-07, 0.2379), (-1.297, 1.448e-07, 0.1203), (-1.37, 1.753e-07, -0.07701), (-2.054, -1.756e-07, -0.005675), (-1.622, -1.151e-07, 0.4343), (-1.093, 2.011e-07, 0.2452), (-1.015, 1.139e-07, 0.6196), (-0.6847, 3.293e-07, 0.4468), (-1.764, 1.548e-08, -0.1642), (-1.216, 3.001e-07, -0.2316), (-0.8116, 2.351e-07, 0.5477), (-1.46, 1.794e-07, -0.2192)], [], [(53, 43, 3, 21), (39, 29, 7, 22), (52, 45, 5, 23), (38, 31, 1, 20), (57, 44, 4, 30), (56, 43, 1, 31), (35, 32, 8, 15), (49, 46, 11, 14), (34, 33, 10, 13), (48, 47, 9, 12), (55, 48, 12, 24), (41, 34, 13, 25), (54, 49, 14, 26), (40, 35, 15, 27), (32, 36, 16, 8), (46, 50, 19, 11), (33, 37, 18, 10), (47, 51, 17, 9), (36, 38, 20, 16), (50, 52, 23, 19), (37, 39, 22, 18), (51, 53, 21, 17), (30, 40, 27, 0), (44, 54, 26, 4), (28, 41, 25, 6), (42, 55, 24, 2), (2, 24, 41, 28), (4, 26, 40, 30), (17, 21, 39, 37), (19, 23, 38, 36), (9, 17, 37, 33), (11, 19, 36, 32), (26, 14, 35, 40), (24, 12, 34, 41), (12, 9, 33, 34), (14, 11, 32, 35), (45, 56, 31, 5), (42, 57, 30, 0), (23, 5, 31, 38), (21, 3, 29, 39), (2, 28, 57, 42), (7, 29, 56, 45), (0, 27, 55, 42), (6, 25, 54, 44), (16, 20, 53, 51), (18, 22, 52, 50), (8, 16, 51, 47), (10, 18, 50, 46), (25, 13, 49, 54), (27, 15, 48, 55), (15, 8, 47, 48), (13, 10, 46, 49), (29, 3, 43, 56), (28, 6, 44, 57), (22, 7, 45, 52), (20, 1, 43, 53), (111, 101, 61, 79), (97, 87, 65, 80), (110, 103, 63, 81), (96, 89, 59, 78), (115, 102, 62, 88), (114, 101, 59, 89), (93, 90, 66, 73), (107, 104, 69, 72), (92, 91, 68, 71), (106, 105, 67, 70), (113, 106, 70, 82), (99, 92, 71, 83), (112, 107, 72, 84), (98, 93, 73, 85), (90, 94, 74, 66), (104, 108, 77, 69), (91, 95, 76, 68), (105, 109, 75, 67), (94, 96, 78, 74), (108, 110, 81, 77), (95, 97, 80, 76), (109, 111, 79, 75), (88, 98, 85, 58), (102, 112, 84, 62), (86, 99, 83, 64), (100, 113, 82, 60), (60, 82, 99, 86), (62, 84, 98, 88), (75, 79, 97, 95), (77, 81, 96, 94), (67, 75, 95, 91), (69, 77, 94, 90), (84, 72, 93, 98), (82, 70, 92, 99), (70, 67, 91, 92), (72, 69, 90, 93), (103, 114, 89, 63), (100, 115, 88, 58), (81, 63, 89, 96), (79, 61, 87, 97), (60, 86, 115, 100), (65, 87, 114, 103), (58, 85, 113, 100), (64, 83, 112, 102), (74, 78, 111, 109), (76, 80, 110, 108), (66, 74, 109, 105), (68, 76, 108, 104), (83, 71, 107, 112), (85, 73, 106, 113), (73, 66, 105, 106), (71, 68, 104, 107), (87, 61, 101, 114), (86, 64, 102, 115), (80, 65, 103, 110), (78, 59, 101, 111)])
me_cube_005.polygons.foreach_set('use_smooth', [True] * 112)
_uv = me_cube_005.uv_layers.new(name='UVMap')
_uv.uv.foreach_set('vector', [0.6206, 0.125, 0.625, 0.125, 0.625, 0.25, 0.6206, 0.25, 0.6206, 0.375, 0.625, 0.375, 0.625, 0.5, 0.6206, 0.5, 0.6206, 0.625, 0.625, 0.625, 0.625, 0.75, 0.6206, 0.75, 0.6206, 0.875, 0.625, 0.875, 0.625, 1.0, 0.6206, 1.0, 0.25, 0.625, 0.375, 0.625, 0.375, 0.75, 0.25, 0.75, 0.75, 0.625, 0.875, 0.625, 0.875, 0.75, 0.75, 0.75, 0.4373, 0.875, 0.5, 0.875, 0.5, 1.0, 0.4373, 1.0, 0.4373, 0.625, 0.5, 0.625, 0.5, 0.75, 0.4373, 0.75, 0.4373, 0.375, 0.5, 0.375, 0.5, 0.5, 0.4373, 0.5, 0.4373, 0.125, 0.5, 0.125, 0.5, 0.25, 0.4373, 0.25, 0.3825, 0.125, 0.4373, 0.125, 0.4373, 0.25, 0.3825, 0.25, 0.3825, 0.375, 0.4373, 0.375, 0.4373, 0.5, 0.3825, 0.5, 0.3825, 0.625, 0.4373, 0.625, 0.4373, 0.75, 0.3825, 0.75, 0.3825, 0.875, 0.4373, 0.875, 0.4373, 1.0, 0.3825, 1.0, 0.5, 0.875, 0.5625, 0.875, 0.5625, 1.0, 0.5, 1.0, 0.5, 0.625, 0.5625, 0.625, 0.5625, 0.75, 0.5, 0.75, 0.5, 0.375, 0.5625, 0.375, 0.5625, 0.5, 0.5, 0.5, 0.5, 0.125, 0.5625, 0.125, 0.5625, 0.25, 0.5, 0.25, 0.5625, 0.875, 0.6206, 0.875, 0.6206, 1.0, 0.5625, 1.0, 0.5625, 0.625, 0.6206, 0.625, 0.6206, 0.75, 0.5625, 0.75, 0.5625, 0.375, 0.6206, 0.375, 0.6206, 0.5, 0.5625, 0.5, 0.5625, 0.125, 0.6206, 0.125, 0.6206, 0.25, 0.5625, 0.25, 0.375, 0.875, 0.3825, 0.875, 0.3825, 1.0, 0.375, 1.0, 0.375, 0.625, 0.3825, 0.625, 0.3825, 0.75, 0.375, 0.75, 0.375, 0.375, 0.3825, 0.375, 0.3825, 0.5, 0.375, 0.5, 0.375, 0.125, 0.3825, 0.125, 0.3825, 0.25, 0.375, 0.25, 0.375, 0.25, 0.3825, 0.25, 0.3825, 0.375, 0.375, 0.375, 0.375, 0.75, 0.3825, 0.75, 0.3825, 0.875, 0.375, 0.875, 0.5625, 0.25, 0.6206, 0.25, 0.6206, 0.375, 0.5625, 0.375, 0.5625, 0.75, 0.6206, 0.75, 0.6206, 0.875, 0.5625, 0.875, 0.5, 0.25, 0.5625, 0.25, 0.5625, 0.375, 0.5, 0.375, 0.5, 0.75, 0.5625, 0.75, 0.5625, 0.875, 0.5, 0.875, 0.3825, 0.75, 0.4373, 0.75, 0.4373, 0.875, 0.3825, 0.875, 0.3825, 0.25, 0.4373, 0.25, 0.4373, 0.375, 0.3825, 0.375, 0.4373, 0.25, 0.5, 0.25, 0.5, 0.375, 0.4373, 0.375, 0.4373, 0.75, 0.5, 0.75, 0.5, 0.875, 0.4373, 0.875, 0.625, 0.625, 0.75, 0.625, 0.75, 0.75, 0.625, 0.75, 0.125, 0.625, 0.25, 0.625, 0.25, 0.75, 0.125, 0.75, 0.6206, 0.75, 0.625, 0.75, 0.625, 0.875, 0.6206, 0.875, 0.6206, 0.25, 0.625, 0.25, 0.625, 0.375, 0.6206, 0.375, 0.125, 0.5, 0.25, 0.5, 0.25, 0.625, 0.125, 0.625, 0.625, 0.5, 0.75, 0.5, 0.75, 0.625, 0.625, 0.625, 0.375, 0.0, 0.3825, 0.0, 0.3825, 0.125, 0.375, 0.125, 0.375, 0.5, 0.3825, 0.5, 0.3825, 0.625, 0.375, 0.625, 0.5625, 0.0, 0.6206, 0.0, 0.6206, 0.125, 0.5625, 0.125, 0.5625, 0.5, 0.6206, 0.5, 0.6206, 0.625, 0.5625, 0.625, 0.5, 0.0, 0.5625, 0.0, 0.5625, 0.125, 0.5, 0.125, 0.5, 0.5, 0.5625, 0.5, 0.5625, 0.625, 0.5, 0.625, 0.3825, 0.5, 0.4373, 0.5, 0.4373, 0.625, 0.3825, 0.625, 0.3825, 0.0, 0.4373, 0.0, 0.4373, 0.125, 0.3825, 0.125, 0.4373, 0.0, 0.5, 0.0, 0.5, 0.125, 0.4373, 0.125, 0.4373, 0.5, 0.5, 0.5, 0.5, 0.625, 0.4373, 0.625, 0.75, 0.5, 0.875, 0.5, 0.875, 0.625, 0.75, 0.625, 0.25, 0.5, 0.375, 0.5, 0.375, 0.625, 0.25, 0.625, 0.6206, 0.5, 0.625, 0.5, 0.625, 0.625, 0.6206, 0.625, 0.6206, 0.0, 0.625, 0.0, 0.625, 0.125, 0.6206, 0.125, 0.6206, 0.125, 0.625, 0.125, 0.625, 0.25, 0.6206, 0.25, 0.6206, 0.375, 0.625, 0.375, 0.625, 0.5, 0.6206, 0.5, 0.6206, 0.625, 0.625, 0.625, 0.625, 0.75, 0.6206, 0.75, 0.6206, 0.875, 0.625, 0.875, 0.625, 1.0, 0.6206, 1.0, 0.25, 0.625, 0.375, 0.625, 0.375, 0.75, 0.25, 0.75, 0.75, 0.625, 0.875, 0.625, 0.875, 0.75, 0.75, 0.75, 0.4373, 0.875, 0.5, 0.875, 0.5, 1.0, 0.4373, 1.0, 0.4373, 0.625, 0.5, 0.625, 0.5, 0.75, 0.4373, 0.75, 0.4373, 0.375, 0.5, 0.375, 0.5, 0.5, 0.4373, 0.5, 0.4373, 0.125, 0.5, 0.125, 0.5, 0.25, 0.4373, 0.25, 0.3825, 0.125, 0.4373, 0.125, 0.4373, 0.25, 0.3825, 0.25, 0.3825, 0.375, 0.4373, 0.375, 0.4373, 0.5, 0.3825, 0.5, 0.3825, 0.625, 0.4373, 0.625, 0.4373, 0.75, 0.3825, 0.75, 0.3825, 0.875, 0.4373, 0.875, 0.4373, 1.0, 0.3825, 1.0, 0.5, 0.875, 0.5625, 0.875, 0.5625, 1.0, 0.5, 1.0, 0.5, 0.625, 0.5625, 0.625, 0.5625, 0.75, 0.5, 0.75, 0.5, 0.375, 0.5625, 0.375, 0.5625, 0.5, 0.5, 0.5, 0.5, 0.125, 0.5625, 0.125, 0.5625, 0.25, 0.5, 0.25, 0.5625, 0.875, 0.6206, 0.875, 0.6206, 1.0, 0.5625, 1.0, 0.5625, 0.625, 0.6206, 0.625, 0.6206, 0.75, 0.5625, 0.75, 0.5625, 0.375, 0.6206, 0.375, 0.6206, 0.5, 0.5625, 0.5, 0.5625, 0.125, 0.6206, 0.125, 0.6206, 0.25, 0.5625, 0.25, 0.375, 0.875, 0.3825, 0.875, 0.3825, 1.0, 0.375, 1.0, 0.375, 0.625, 0.3825, 0.625, 0.3825, 0.75, 0.375, 0.75, 0.375, 0.375, 0.3825, 0.375, 0.3825, 0.5, 0.375, 0.5, 0.375, 0.125, 0.3825, 0.125, 0.3825, 0.25, 0.375, 0.25, 0.375, 0.25, 0.3825, 0.25, 0.3825, 0.375, 0.375, 0.375, 0.375, 0.75, 0.3825, 0.75, 0.3825, 0.875, 0.375, 0.875, 0.5625, 0.25, 0.6206, 0.25, 0.6206, 0.375, 0.5625, 0.375, 0.5625, 0.75, 0.6206, 0.75, 0.6206, 0.875, 0.5625, 0.875, 0.5, 0.25, 0.5625, 0.25, 0.5625, 0.375, 0.5, 0.375, 0.5, 0.75, 0.5625, 0.75, 0.5625, 0.875, 0.5, 0.875, 0.3825, 0.75, 0.4373, 0.75, 0.4373, 0.875, 0.3825, 0.875, 0.3825, 0.25, 0.4373, 0.25, 0.4373, 0.375, 0.3825, 0.375, 0.4373, 0.25, 0.5, 0.25, 0.5, 0.375, 0.4373, 0.375, 0.4373, 0.75, 0.5, 0.75, 0.5, 0.875, 0.4373, 0.875, 0.625, 0.625, 0.75, 0.625, 0.75, 0.75, 0.625, 0.75, 0.125, 0.625, 0.25, 0.625, 0.25, 0.75, 0.125, 0.75, 0.6206, 0.75, 0.625, 0.75, 0.625, 0.875, 0.6206, 0.875, 0.6206, 0.25, 0.625, 0.25, 0.625, 0.375, 0.6206, 0.375, 0.125, 0.5, 0.25, 0.5, 0.25, 0.625, 0.125, 0.625, 0.625, 0.5, 0.75, 0.5, 0.75, 0.625, 0.625, 0.625, 0.375, 0.0, 0.3825, 0.0, 0.3825, 0.125, 0.375, 0.125, 0.375, 0.5, 0.3825, 0.5, 0.3825, 0.625, 0.375, 0.625, 0.5625, 0.0, 0.6206, 0.0, 0.6206, 0.125, 0.5625, 0.125, 0.5625, 0.5, 0.6206, 0.5, 0.6206, 0.625, 0.5625, 0.625, 0.5, 0.0, 0.5625, 0.0, 0.5625, 0.125, 0.5, 0.125, 0.5, 0.5, 0.5625, 0.5, 0.5625, 0.625, 0.5, 0.625, 0.3825, 0.5, 0.4373, 0.5, 0.4373, 0.625, 0.3825, 0.625, 0.3825, 0.0, 0.4373, 0.0, 0.4373, 0.125, 0.3825, 0.125, 0.4373, 0.0, 0.5, 0.0, 0.5, 0.125, 0.4373, 0.125, 0.4373, 0.5, 0.5, 0.5, 0.5, 0.625, 0.4373, 0.625, 0.75, 0.5, 0.875, 0.5, 0.875, 0.625, 0.75, 0.625, 0.25, 0.5, 0.375, 0.5, 0.375, 0.625, 0.25, 0.625, 0.6206, 0.5, 0.625, 0.5, 0.625, 0.625, 0.6206, 0.625, 0.6206, 0.0, 0.625, 0.0, 0.625, 0.125, 0.6206, 0.125])
me_cube_005.update()
me_cube_006 = bpy.data.meshes.new('Cube.006')
me_cube_006.from_pydata([(-1.0, -1.0, -1.0), (-1.0, -1.0, 1.0), (-1.0, 1.0, -1.0), (-1.0, 1.0, 1.0), (1.0, -1.0, -1.0), (1.0, -1.0, 1.0), (1.0, 1.0, -1.0), (1.0, 1.0, 1.0)], [], [(0, 1, 3, 2), (2, 3, 7, 6), (6, 7, 5, 4), (4, 5, 1, 0), (2, 6, 4, 0), (7, 3, 1, 5)])
_uv = me_cube_006.uv_layers.new(name='UVMap')
_uv.uv.foreach_set('vector', [0.375, 0.0, 0.625, 0.0, 0.625, 0.25, 0.375, 0.25, 0.375, 0.25, 0.625, 0.25, 0.625, 0.5, 0.375, 0.5, 0.375, 0.5, 0.625, 0.5, 0.625, 0.75, 0.375, 0.75, 0.375, 0.75, 0.625, 0.75, 0.625, 1.0, 0.375, 1.0, 0.125, 0.5, 0.375, 0.5, 0.375, 0.75, 0.125, 0.75, 0.625, 0.5, 0.875, 0.5, 0.875, 0.75, 0.625, 0.75])
me_cube_006.update()
me_cube_007 = bpy.data.meshes.new('Cube.007')
me_cube_007.from_pydata([(-1.0, -1.0, -1.0), (-1.0, -1.0, 1.0), (-1.0, 1.0, -1.0), (-1.0, 1.0, 1.0), (1.0, -1.0, -1.0), (1.0, -1.0, 1.0), (1.0, 1.0, -1.0), (1.0, 1.0, 1.0)], [], [(0, 1, 3, 2), (2, 3, 7, 6), (6, 7, 5, 4), (4, 5, 1, 0), (2, 6, 4, 0), (7, 3, 1, 5)])
_uv = me_cube_007.uv_layers.new(name='UVMap')
_uv.uv.foreach_set('vector', [0.375, 0.0, 0.625, 0.0, 0.625, 0.25, 0.375, 0.25, 0.375, 0.25, 0.625, 0.25, 0.625, 0.5, 0.375, 0.5, 0.375, 0.5, 0.625, 0.5, 0.625, 0.75, 0.375, 0.75, 0.375, 0.75, 0.625, 0.75, 0.625, 1.0, 0.375, 1.0, 0.125, 0.5, 0.375, 0.5, 0.375, 0.75, 0.125, 0.75, 0.625, 0.5, 0.875, 0.5, 0.875, 0.75, 0.625, 0.75])
me_cube_007.update()
me_cube_008 = bpy.data.meshes.new('Cube.008')
me_cube_008.from_pydata([(-1.0, -1.0, -1.0), (-1.0, -1.0, 1.0), (-1.0, 1.0, -1.0), (-1.0, 1.0, 1.0), (1.0, -1.0, -1.0), (1.0, -1.0, 1.0), (1.0, 1.0, -1.0), (1.0, 1.0, 1.0)], [], [(0, 1, 3, 2), (2, 3, 7, 6), (6, 7, 5, 4), (4, 5, 1, 0), (2, 6, 4, 0), (7, 3, 1, 5)])
_uv = me_cube_008.uv_layers.new(name='UVMap')
_uv.uv.foreach_set('vector', [0.375, 0.0, 0.625, 0.0, 0.625, 0.25, 0.375, 0.25, 0.375, 0.25, 0.625, 0.25, 0.625, 0.5, 0.375, 0.5, 0.375, 0.5, 0.625, 0.5, 0.625, 0.75, 0.375, 0.75, 0.375, 0.75, 0.625, 0.75, 0.625, 1.0, 0.375, 1.0, 0.125, 0.5, 0.375, 0.5, 0.375, 0.75, 0.125, 0.75, 0.625, 0.5, 0.875, 0.5, 0.875, 0.75, 0.625, 0.75])
me_cube_008.update()
me_cube_009 = bpy.data.meshes.new('Cube.009')
me_cube_009.from_pydata([(-1.0, -1.0, -1.0), (-1.0, -1.0, 1.0), (-1.0, 1.0, -1.0), (-1.0, 1.0, 1.0), (1.0, -1.0, -1.0), (1.0, -1.0, 1.0), (1.0, 1.0, -1.0), (1.0, 1.0, 1.0)], [], [(0, 1, 3, 2), (2, 3, 7, 6), (6, 7, 5, 4), (4, 5, 1, 0), (2, 6, 4, 0), (7, 3, 1, 5)])
_uv = me_cube_009.uv_layers.new(name='UVMap')
_uv.uv.foreach_set('vector', [0.375, 0.0, 0.625, 0.0, 0.625, 0.25, 0.375, 0.25, 0.375, 0.25, 0.625, 0.25, 0.625, 0.5, 0.375, 0.5, 0.375, 0.5, 0.625, 0.5, 0.625, 0.75, 0.375, 0.75, 0.375, 0.75, 0.625, 0.75, 0.625, 1.0, 0.375, 1.0, 0.125, 0.5, 0.375, 0.5, 0.375, 0.75, 0.125, 0.75, 0.625, 0.5, 0.875, 0.5, 0.875, 0.75, 0.625, 0.75])
me_cube_009.update()
me_cube_010 = bpy.data.meshes.new('Cube.010')
me_cube_010.from_pydata([(-1.0, -1.0, -1.0), (-1.0, -1.0, 1.0), (-1.0, 1.0, -1.0), (-1.0, 1.0, 1.0), (1.0, -1.0, -1.0), (1.0, -1.0, 1.0), (1.0, 1.0, -1.0), (1.0, 1.0, 1.0)], [], [(0, 1, 3, 2), (2, 3, 7, 6), (6, 7, 5, 4), (4, 5, 1, 0), (2, 6, 4, 0), (7, 3, 1, 5)])
_uv = me_cube_010.uv_layers.new(name='UVMap')
_uv.uv.foreach_set('vector', [0.375, 0.0, 0.625, 0.0, 0.625, 0.25, 0.375, 0.25, 0.375, 0.25, 0.625, 0.25, 0.625, 0.5, 0.375, 0.5, 0.375, 0.5, 0.625, 0.5, 0.625, 0.75, 0.375, 0.75, 0.375, 0.75, 0.625, 0.75, 0.625, 1.0, 0.375, 1.0, 0.125, 0.5, 0.375, 0.5, 0.375, 0.75, 0.125, 0.75, 0.625, 0.5, 0.875, 0.5, 0.875, 0.75, 0.625, 0.75])
me_cube_010.update()
me_cylinder_003 = bpy.data.meshes.new('Cylinder.003')
me_cylinder_003.from_pydata([(-0.9523, 7.011, -0.5161), (-0.9523, 7.011, -0.01112), (-0.5887, 6.86, -0.5161), (-0.5887, 6.86, -0.01112), (-0.4381, 6.497, -0.5161), (-0.4381, 6.497, -0.01112), (-0.5887, 6.133, -0.5161), (-0.5887, 6.133, -0.01112), (-0.9523, 5.982, -0.5161), (-0.9523, 5.982, -0.01112), (-1.316, 6.133, -0.5161), (-1.316, 6.133, -0.01112), (-1.466, 6.497, -0.5161), (-1.466, 6.497, -0.01112), (-1.316, 6.86, -0.5161), (-1.316, 6.86, -0.01112), (-0.9523, 6.497, -0.5161), (-0.9523, 6.497, -0.01112), (-0.9523, 7.011, -0.509), (-0.5887, 6.86, -0.509), (-0.4381, 6.497, -0.509), (-0.5887, 6.133, -0.509), (-0.9523, 5.982, -0.509), (-1.316, 6.133, -0.509), (-1.466, 6.497, -0.509), (-1.316, 6.86, -0.509), (-0.9523, 7.011, -0.1536), (-0.5887, 6.86, -0.1536), (-0.4381, 6.497, -0.1536), (-0.5887, 6.133, -0.1536), (-0.9523, 5.982, -0.1536), (-1.316, 6.133, -0.1536), (-1.466, 6.497, -0.1536), (-1.316, 6.86, -0.1536)], [], [(26, 1, 3, 27), (27, 3, 5, 28), (28, 5, 7, 29), (29, 7, 9, 30), (30, 9, 11, 31), (31, 11, 13, 32), (3, 1, 17, 5), (32, 13, 15, 33), (33, 15, 1, 26), (0, 16, 12, 14), (8, 16, 4, 6), (12, 16, 8, 10), (4, 16, 0, 2), (9, 17, 13, 11), (5, 17, 9, 7), (13, 17, 1, 15), (14, 25, 18, 0), (12, 24, 25, 14), (10, 23, 24, 12), (8, 22, 23, 10), (6, 21, 22, 8), (4, 20, 21, 6), (2, 19, 20, 4), (0, 18, 19, 2), (25, 33, 26, 18), (24, 32, 33, 25), (23, 31, 32, 24), (22, 30, 31, 23), (21, 29, 30, 22), (20, 28, 29, 21), (19, 27, 28, 20), (18, 26, 27, 19)])
me_cylinder_003.polygons.foreach_set('use_smooth', [True] * 32)
_uv = me_cylinder_003.uv_layers.new(name='UVMap')
_uv.uv.foreach_set('vector', [1.0, 0.8589, 1.0, 1.0, 0.875, 1.0, 0.875, 0.8589, 0.875, 0.8589, 0.875, 1.0, 0.75, 1.0, 0.75, 0.8589, 0.75, 0.8589, 0.75, 1.0, 0.625, 1.0, 0.625, 0.8589, 0.625, 0.8589, 0.625, 1.0, 0.5, 1.0, 0.5, 0.8589, 0.5, 0.8589, 0.5, 1.0, 0.375, 1.0, 0.375, 0.8589, 0.375, 0.8589, 0.375, 1.0, 0.25, 1.0, 0.25, 0.8589, 0.4197, 0.4197, 0.25, 0.49, 0.25, 0.25, 0.49, 0.25, 0.25, 0.8589, 0.25, 1.0, 0.125, 1.0, 0.125, 0.8589, 0.125, 0.8589, 0.125, 1.0, 0.0, 1.0, 0.0, 0.8589, 0.75, 0.49, 0.75, 0.25, 0.51, 0.25, 0.5803, 0.4197, 0.75, 0.01, 0.75, 0.25, 0.99, 0.25, 0.9197, 0.08029, 0.51, 0.25, 0.75, 0.25, 0.75, 0.01, 0.5803, 0.08029, 0.99, 0.25, 0.75, 0.25, 0.75, 0.49, 0.9197, 0.4197, 0.25, 0.01, 0.25, 0.25, 0.01, 0.25, 0.08029, 0.08029, 0.49, 0.25, 0.25, 0.25, 0.25, 0.01, 0.4197, 0.08029, 0.01, 0.25, 0.25, 0.25, 0.25, 0.49, 0.08029, 0.4197, 0.125, 0.5, 0.125, 0.5071, 0.0, 0.5071, 0.0, 0.5, 0.25, 0.5, 0.25, 0.5071, 0.125, 0.5071, 0.125, 0.5, 0.375, 0.5, 0.375, 0.5071, 0.25, 0.5071, 0.25, 0.5, 0.5, 0.5, 0.5, 0.5071, 0.375, 0.5071, 0.375, 0.5, 0.625, 0.5, 0.625, 0.5071, 0.5, 0.5071, 0.5, 0.5, 0.75, 0.5, 0.75, 0.5071, 0.625, 0.5071, 0.625, 0.5, 0.875, 0.5, 0.875, 0.5071, 0.75, 0.5071, 0.75, 0.5, 1.0, 0.5, 1.0, 0.5071, 0.875, 0.5071, 0.875, 0.5, 0.125, 0.5071, 0.125, 0.8589, 0.0, 0.8589, 0.0, 0.5071, 0.25, 0.5071, 0.25, 0.8589, 0.125, 0.8589, 0.125, 0.5071, 0.375, 0.5071, 0.375, 0.8589, 0.25, 0.8589, 0.25, 0.5071, 0.5, 0.5071, 0.5, 0.8589, 0.375, 0.8589, 0.375, 0.5071, 0.625, 0.5071, 0.625, 0.8589, 0.5, 0.8589, 0.5, 0.5071, 0.75, 0.5071, 0.75, 0.8589, 0.625, 0.8589, 0.625, 0.5071, 0.875, 0.5071, 0.875, 0.8589, 0.75, 0.8589, 0.75, 0.5071, 1.0, 0.5071, 1.0, 0.8589, 0.875, 0.8589, 0.875, 0.5071])
me_cylinder_003.update()
me_cylinder_004 = bpy.data.meshes.new('Cylinder.004')
me_cylinder_004.from_pydata([(-0.9523, 7.011, -0.5161), (-0.9523, 7.011, -0.01112), (-0.5887, 6.86, -0.5161), (-0.5887, 6.86, -0.01112), (-0.4381, 6.497, -0.5161), (-0.4381, 6.497, -0.01112), (-0.5887, 6.133, -0.5161), (-0.5887, 6.133, -0.01112), (-0.9523, 5.982, -0.5161), (-0.9523, 5.982, -0.01112), (-1.316, 6.133, -0.5161), (-1.316, 6.133, -0.01112), (-1.466, 6.497, -0.5161), (-1.466, 6.497, -0.01112), (-1.316, 6.86, -0.5161), (-1.316, 6.86, -0.01112), (-0.9523, 6.497, -0.5161), (-0.9523, 6.497, -0.01112), (-0.9523, 7.011, -0.509), (-0.5887, 6.86, -0.509), (-0.4381, 6.497, -0.509), (-0.5887, 6.133, -0.509), (-0.9523, 5.982, -0.509), (-1.316, 6.133, -0.509), (-1.466, 6.497, -0.509), (-1.316, 6.86, -0.509), (-0.9523, 7.011, -0.1536), (-0.5887, 6.86, -0.1536), (-0.4381, 6.497, -0.1536), (-0.5887, 6.133, -0.1536), (-0.9523, 5.982, -0.1536), (-1.316, 6.133, -0.1536), (-1.466, 6.497, -0.1536), (-1.316, 6.86, -0.1536)], [], [(26, 1, 3, 27), (27, 3, 5, 28), (28, 5, 7, 29), (29, 7, 9, 30), (30, 9, 11, 31), (31, 11, 13, 32), (3, 1, 17, 5), (32, 13, 15, 33), (33, 15, 1, 26), (0, 16, 12, 14), (8, 16, 4, 6), (12, 16, 8, 10), (4, 16, 0, 2), (9, 17, 13, 11), (5, 17, 9, 7), (13, 17, 1, 15), (14, 25, 18, 0), (12, 24, 25, 14), (10, 23, 24, 12), (8, 22, 23, 10), (6, 21, 22, 8), (4, 20, 21, 6), (2, 19, 20, 4), (0, 18, 19, 2), (25, 33, 26, 18), (24, 32, 33, 25), (23, 31, 32, 24), (22, 30, 31, 23), (21, 29, 30, 22), (20, 28, 29, 21), (19, 27, 28, 20), (18, 26, 27, 19)])
me_cylinder_004.polygons.foreach_set('use_smooth', [True] * 32)
_uv = me_cylinder_004.uv_layers.new(name='UVMap')
_uv.uv.foreach_set('vector', [1.0, 0.8589, 1.0, 1.0, 0.875, 1.0, 0.875, 0.8589, 0.875, 0.8589, 0.875, 1.0, 0.75, 1.0, 0.75, 0.8589, 0.75, 0.8589, 0.75, 1.0, 0.625, 1.0, 0.625, 0.8589, 0.625, 0.8589, 0.625, 1.0, 0.5, 1.0, 0.5, 0.8589, 0.5, 0.8589, 0.5, 1.0, 0.375, 1.0, 0.375, 0.8589, 0.375, 0.8589, 0.375, 1.0, 0.25, 1.0, 0.25, 0.8589, 0.4197, 0.4197, 0.25, 0.49, 0.25, 0.25, 0.49, 0.25, 0.25, 0.8589, 0.25, 1.0, 0.125, 1.0, 0.125, 0.8589, 0.125, 0.8589, 0.125, 1.0, 0.0, 1.0, 0.0, 0.8589, 0.75, 0.49, 0.75, 0.25, 0.51, 0.25, 0.5803, 0.4197, 0.75, 0.01, 0.75, 0.25, 0.99, 0.25, 0.9197, 0.08029, 0.51, 0.25, 0.75, 0.25, 0.75, 0.01, 0.5803, 0.08029, 0.99, 0.25, 0.75, 0.25, 0.75, 0.49, 0.9197, 0.4197, 0.25, 0.01, 0.25, 0.25, 0.01, 0.25, 0.08029, 0.08029, 0.49, 0.25, 0.25, 0.25, 0.25, 0.01, 0.4197, 0.08029, 0.01, 0.25, 0.25, 0.25, 0.25, 0.49, 0.08029, 0.4197, 0.125, 0.5, 0.125, 0.5071, 0.0, 0.5071, 0.0, 0.5, 0.25, 0.5, 0.25, 0.5071, 0.125, 0.5071, 0.125, 0.5, 0.375, 0.5, 0.375, 0.5071, 0.25, 0.5071, 0.25, 0.5, 0.5, 0.5, 0.5, 0.5071, 0.375, 0.5071, 0.375, 0.5, 0.625, 0.5, 0.625, 0.5071, 0.5, 0.5071, 0.5, 0.5, 0.75, 0.5, 0.75, 0.5071, 0.625, 0.5071, 0.625, 0.5, 0.875, 0.5, 0.875, 0.5071, 0.75, 0.5071, 0.75, 0.5, 1.0, 0.5, 1.0, 0.5071, 0.875, 0.5071, 0.875, 0.5, 0.125, 0.5071, 0.125, 0.8589, 0.0, 0.8589, 0.0, 0.5071, 0.25, 0.5071, 0.25, 0.8589, 0.125, 0.8589, 0.125, 0.5071, 0.375, 0.5071, 0.375, 0.8589, 0.25, 0.8589, 0.25, 0.5071, 0.5, 0.5071, 0.5, 0.8589, 0.375, 0.8589, 0.375, 0.5071, 0.625, 0.5071, 0.625, 0.8589, 0.5, 0.8589, 0.5, 0.5071, 0.75, 0.5071, 0.75, 0.8589, 0.625, 0.8589, 0.625, 0.5071, 0.875, 0.5071, 0.875, 0.8589, 0.75, 0.8589, 0.75, 0.5071, 1.0, 0.5071, 1.0, 0.8589, 0.875, 0.8589, 0.875, 0.5071])
me_cylinder_004.update()
me_cube_011 = bpy.data.meshes.new('Cube.011')
me_cube_011.from_pydata([(-1.0, -1.0, -1.0), (-1.0, -1.0, 1.0), (-0.6171, 1.0, -0.483), (-0.6171, 1.0, 0.483), (1.0, -1.0, -1.0), (1.0, -1.0, 1.0), (0.6171, 1.0, -0.483), (0.6171, 1.0, 0.483), (-1.0, 1.0, 1.0), (-1.0, 1.0, -1.0), (1.0, 1.0, -1.0), (1.0, 1.0, 1.0), (-0.6171, 0.614, 0.483), (-0.6171, 0.614, -0.483), (0.6171, 0.614, -0.483), (0.6171, 0.614, 0.483)], [], [(0, 1, 8, 9), (7, 6, 14, 15), (10, 11, 5, 4), (4, 5, 1, 0), (9, 10, 4, 0), (11, 8, 1, 5), (3, 2, 9, 8), (2, 6, 10, 9), (7, 3, 8, 11), (6, 7, 11, 10), (13, 12, 15, 14), (6, 2, 13, 14), (3, 7, 15, 12), (2, 3, 12, 13)])
_uv = me_cube_011.uv_layers.new(name='UVMap')
_uv.uv.foreach_set('vector', [0.375, 0.0, 0.625, 0.0, 0.625, 0.25, 0.375, 0.25, 0.5771, 0.4521, 0.4229, 0.4521, 0.4229, 0.4521, 0.5771, 0.4521, 0.375, 0.5, 0.625, 0.5, 0.625, 0.75, 0.375, 0.75, 0.375, 0.75, 0.625, 0.75, 0.625, 1.0, 0.375, 1.0, 0.125, 0.5, 0.375, 0.5, 0.375, 0.75, 0.125, 0.75, 0.625, 0.5, 0.875, 0.5, 0.875, 0.75, 0.625, 0.75, 0.5771, 0.2979, 0.4229, 0.2979, 0.375, 0.25, 0.625, 0.25, 0.4229, 0.2979, 0.4229, 0.4521, 0.375, 0.5, 0.375, 0.25, 0.5771, 0.4521, 0.5771, 0.2979, 0.625, 0.25, 0.625, 0.5, 0.4229, 0.4521, 0.5771, 0.4521, 0.625, 0.5, 0.375, 0.5, 0.4229, 0.2979, 0.5771, 0.2979, 0.5771, 0.4521, 0.4229, 0.4521, 0.4229, 0.4521, 0.4229, 0.2979, 0.4229, 0.2979, 0.4229, 0.4521, 0.5771, 0.2979, 0.5771, 0.4521, 0.5771, 0.4521, 0.5771, 0.2979, 0.4229, 0.2979, 0.5771, 0.2979, 0.5771, 0.2979, 0.4229, 0.2979])
me_cube_011.update()
me_cube_012 = bpy.data.meshes.new('Cube.012')
me_cube_012.from_pydata([(-1.0, -1.0, -1.0), (-1.0, -1.0, 1.0), (-0.842, 1.109, -0.659), (-0.842, 1.109, 0.659), (1.0, -1.0, -1.0), (1.0, -1.0, 1.0), (0.842, 1.109, -0.659), (0.842, 1.109, 0.659), (-1.0, 1.0, 1.0), (-1.0, 1.0, -1.0), (1.0, 1.0, -1.0), (1.0, 1.0, 1.0), (-0.842, 0.6483, 0.6474), (-0.842, 0.6483, -0.6706), (0.842, 0.6483, -0.6706), (0.842, 0.6483, 0.6474)], [], [(0, 1, 8, 9), (7, 6, 14, 15), (10, 11, 5, 4), (4, 5, 1, 0), (9, 10, 4, 0), (11, 8, 1, 5), (3, 2, 9, 8), (2, 6, 10, 9), (7, 3, 8, 11), (6, 7, 11, 10), (13, 12, 15, 14), (6, 2, 13, 14), (3, 7, 15, 12), (2, 3, 12, 13)])
_uv = me_cube_012.uv_layers.new(name='UVMap')
_uv.uv.foreach_set('vector', [0.375, 0.0, 0.625, 0.0, 0.625, 0.25, 0.375, 0.25, 0.5771, 0.4521, 0.4229, 0.4521, 0.4229, 0.4521, 0.5771, 0.4521, 0.375, 0.5, 0.625, 0.5, 0.625, 0.75, 0.375, 0.75, 0.375, 0.75, 0.625, 0.75, 0.625, 1.0, 0.375, 1.0, 0.125, 0.5, 0.375, 0.5, 0.375, 0.75, 0.125, 0.75, 0.625, 0.5, 0.875, 0.5, 0.875, 0.75, 0.625, 0.75, 0.5771, 0.2979, 0.4229, 0.2979, 0.375, 0.25, 0.625, 0.25, 0.4229, 0.2979, 0.4229, 0.4521, 0.375, 0.5, 0.375, 0.25, 0.5771, 0.4521, 0.5771, 0.2979, 0.625, 0.25, 0.625, 0.5, 0.4229, 0.4521, 0.5771, 0.4521, 0.625, 0.5, 0.375, 0.5, 0.4229, 0.2979, 0.5771, 0.2979, 0.5771, 0.4521, 0.4229, 0.4521, 0.4229, 0.4521, 0.4229, 0.2979, 0.4229, 0.2979, 0.4229, 0.4521, 0.5771, 0.2979, 0.5771, 0.4521, 0.5771, 0.4521, 0.5771, 0.2979, 0.4229, 0.2979, 0.5771, 0.2979, 0.5771, 0.2979, 0.4229, 0.2979])
me_cube_012.update()

# ---- objects
ob_head = bpy.data.objects.new('Head', me_cube)
ob_head_antenna = bpy.data.objects.new('Head_Antenna', me_roundcube)
ob_head_eyes = bpy.data.objects.new('Head_Eyes', me_cylinder)
ob_body = bpy.data.objects.new('Body', me_cube_001)
ob_legs = bpy.data.objects.new('Legs', me_cube_002)
ob_arm_shoulder = bpy.data.objects.new('arm_shoulder', me_roundcube_001)
ob_arm_bicep = bpy.data.objects.new('arm_bicep', me_cube_003)
ob_arm_elbowjoint = bpy.data.objects.new('arm_elbowJoint', me_cylinder_001)
ob_arm_elbow = bpy.data.objects.new('arm_elbow', me_roundcube_002)
ob_arm_forearm = bpy.data.objects.new('arm_forearm', me_cylinder_002)
ob_arm_wristjoint = bpy.data.objects.new('arm_wristJoint', me_cube_004)
ob_arm_wrist = bpy.data.objects.new('arm_wrist', me_roundcube_003)
ob_claw = bpy.data.objects.new('Claw', me_cube_005)
ob_board = bpy.data.objects.new('board', me_cube_006)
ob_board_leftbtn = bpy.data.objects.new('board_leftbtn', me_cube_007)
ob_board_midbtn = bpy.data.objects.new('board_midbtn', me_cube_008)
ob_board_rightbtn = bpy.data.objects.new('board_rightbtn', me_cube_009)
ob_board_solobtn = bpy.data.objects.new('board solobtn', me_cube_010)
ob_board_circle = bpy.data.objects.new('board_circle', me_cylinder_003)
ob_board_oval = bpy.data.objects.new('board_oval', me_cylinder_004)
ob_front_detail = bpy.data.objects.new('front_detail', me_cube_011)
ob_back_detail = bpy.data.objects.new('back_detail', me_cube_012)
ob_front = bpy.data.objects.new('Front', None)
ob_side = bpy.data.objects.new('Side', None)
ob_back = bpy.data.objects.new('Back', None)

# ---- transforms, parenting, visibility, modifiers, constraints
ob_head.location = (0.0, -0.07618, 6.856)
ob_head.scale = (2.211, 1.185, 1.915)
_m = ob_head.modifiers.new('Mirror', 'MIRROR')
_m.use_clip = True
_m = ob_head.modifiers.new('Subdivision', 'SUBSURF')
_m.levels = 2
ob_head_antenna.location = (0.0, -0.07861, -1.371)
ob_head_antenna.scale = (1.146, 1.146, 1.146)
_m = ob_head_antenna.modifiers.new('Subdivision', 'SUBSURF')
ob_head_eyes.location = (0.02169, 0.4279, 0.02192)
ob_head_eyes.rotation_euler = (1.571, -0.0, 0.0)
ob_head_eyes.scale = (1.0, 1.0, 1.263)
_m = ob_head_eyes.modifiers.new('Mirror', 'MIRROR')
_m = ob_head_eyes.modifiers.new('Subdivision', 'SUBSURF')
_m.levels = 2
ob_body.location = (-0.002803, -0.1764, 3.475)
ob_body.scale = (1.215, 0.7659, 1.787)
_m = ob_body.modifiers.new('Mirror', 'MIRROR')
_m.use_clip = True
_m = ob_body.modifiers.new('Subdivision', 'SUBSURF')
ob_legs.location = (0.02169, 0.3869, 0.02192)
_m = ob_legs.modifiers.new('Mirror', 'MIRROR')
_m = ob_legs.modifiers.new('Subdivision', 'SUBSURF')
ob_arm_shoulder.location = (-1.644, -0.1404, 4.58)
ob_arm_shoulder.scale = (0.3553, 0.3553, 0.3553)
_m = ob_arm_shoulder.modifiers.new('Mirror', 'MIRROR')
_m.mirror_object = ob_body
_m = ob_arm_shoulder.modifiers.new('Subdivision', 'SUBSURF')
ob_arm_bicep.location = (-1.873, -0.1234, 4.217)
ob_arm_bicep.rotation_euler = (2.684e-08, 0.5854, 8.907e-08)
ob_arm_bicep.scale = (0.357, 0.3317, 0.4075)
_m = ob_arm_bicep.modifiers.new('Subdivision', 'SUBSURF')
_m.levels = 2
_m = ob_arm_bicep.modifiers.new('Mirror', 'MIRROR')
_m.mirror_object = ob_body
ob_arm_elbowjoint.location = (-2.21, -0.1304, 3.686)
ob_arm_elbowjoint.rotation_euler = (2.726e-08, 0.5893, 8.982e-08)
_m = ob_arm_elbowjoint.modifiers.new('Mirror', 'MIRROR')
_m.mirror_object = ob_body
_m = ob_arm_elbowjoint.modifiers.new('Subdivision', 'SUBSURF')
ob_arm_elbow.location = (-2.345, -0.1404, 3.453)
ob_arm_elbow.scale = (0.1977, 0.1977, 0.1977)
_m = ob_arm_elbow.modifiers.new('Mirror', 'MIRROR')
_m.mirror_object = ob_body
_m = ob_arm_elbow.modifiers.new('Subdivision', 'SUBSURF')
ob_arm_forearm.location = (-2.479, -0.1304, 3.175)
ob_arm_forearm.rotation_euler = (1.658e-08, 0.4732, 6.879e-08)
ob_arm_forearm.scale = (1.031, 1.0, 1.114)
_m = ob_arm_forearm.modifiers.new('Mirror', 'MIRROR')
_m.mirror_object = ob_body
_m = ob_arm_forearm.modifiers.new('Subdivision', 'SUBSURF')
ob_arm_wristjoint.location = (-2.583, -0.1304, 2.966)
ob_arm_wristjoint.rotation_euler = (1.513e-08, 0.4537, 6.552e-08)
ob_arm_wristjoint.scale = (0.2142, 0.2142, 0.06905)
_m = ob_arm_wristjoint.modifiers.new('Mirror', 'MIRROR')
_m.mirror_object = ob_body
ob_arm_wrist.location = (-2.707, -0.1404, 2.736)
ob_arm_wrist.scale = (0.2321, 0.2321, 0.2321)
_m = ob_arm_wrist.modifiers.new('Mirror', 'MIRROR')
_m.mirror_object = ob_body
_m = ob_arm_wrist.modifiers.new('Subdivision', 'SUBSURF')
ob_claw.location = (-2.579, -0.1304, 2.21)
ob_claw.scale = (0.3298, 0.3461, 0.809)
_m = ob_claw.modifiers.new('Mirror', 'MIRROR')
_m.mirror_object = ob_body
_m = ob_claw.modifiers.new('Subdivision', 'SUBSURF')
ob_board.location = (0.01755, 0.7543, 4.078)
ob_board.rotation_euler = (0.301, -6.583e-17, -9.984e-18)
ob_board.scale = (1.051, 0.2185, 0.4438)
ob_board_leftbtn.location = (0.7712, 0.7543, 4.066)
ob_board_leftbtn.rotation_euler = (0.3217, -7.021e-17, -1.139e-17)
ob_board_leftbtn.scale = (0.08913, 0.3232, 0.3232)
ob_board_midbtn.location = (0.5213, 0.7543, 4.065)
ob_board_midbtn.rotation_euler = (0.3217, -7.021e-17, -1.139e-17)
ob_board_midbtn.scale = (0.08913, 0.3232, 0.3232)
ob_board_rightbtn.location = (0.2781, 0.7543, 4.067)
ob_board_rightbtn.rotation_euler = (0.3217, -7.021e-17, -1.139e-17)
ob_board_rightbtn.scale = (0.08913, 0.3232, 0.3232)
ob_board_solobtn.location = (-0.1547, 0.8131, 4.11)
ob_board_solobtn.rotation_euler = (0.3217, -7.021e-17, -1.139e-17)
ob_board_solobtn.scale = (0.1187, 0.2408, 0.1045)
ob_board_circle.location = (-0.2415, 1.455, 1.818)
ob_board_circle.rotation_euler = (1.828, -0.01197, -0.04726)
ob_board_circle.scale = (0.3891, 0.3891, 0.4916)
_m = ob_board_circle.modifiers.new('Subdivision', 'SUBSURF')
_m.levels = 2
ob_board_oval.location = (-0.4245, 1.455, 2.027)
ob_board_oval.rotation_euler = (1.828, -0.01197, -0.04726)
ob_board_oval.scale = (0.1981, 0.2987, 0.3772)
_m = ob_board_oval.modifiers.new('Subdivision', 'SUBSURF')
_m.levels = 2
ob_front_detail.location = (0.02169, 1.058, 2.788)
ob_front_detail.scale = (0.3967, 0.09894, 0.2978)
ob_back_detail.location = (0.002276, -1.18, 3.277)
ob_back_detail.rotation_euler = (0.09824, -3.196e-08, 3.142)
ob_back_detail.scale = (0.5732, 0.1115, 0.3356)
ob_front.location = (7.618, -18.01, 1.963)
ob_front.rotation_euler = (1.571, 0.0, 3.142)
ob_front.empty_display_type = 'IMAGE'
ob_front.empty_display_size = 20.0
ob_front.empty_image_offset = (0.19, -0.2244)
ob_front.use_empty_image_alpha = True
ob_front.empty_image_side = 'FRONT'
ob_front.color = (1.0, 1.0, 1.0, 0.7)
ob_side.location = (11.79, 0.0, 5.048)
ob_side.rotation_euler = (1.571, -0.0, -1.571)
ob_side.empty_display_type = 'IMAGE'
ob_side.empty_display_size = 20.0
ob_side.empty_image_side = 'FRONT'
ob_side.color = (1.0, 1.0, 1.0, 0.7)
ob_back.location = (-19.89, 18.01, 1.963)
ob_back.rotation_euler = (1.571, 0.0, 6.283)
ob_back.empty_display_type = 'IMAGE'
ob_back.empty_display_size = 20.0
ob_back.empty_image_offset = (0.19, -0.2244)
ob_back.use_empty_image_alpha = True
ob_back.empty_image_side = 'FRONT'
ob_back.color = (1.0, 1.0, 1.0, 0.7)

# ---- collection membership
col_mesh.objects.link(ob_head)
col_mesh.objects.link(ob_head_antenna)
col_mesh.objects.link(ob_head_eyes)
col_mesh.objects.link(ob_body)
col_mesh.objects.link(ob_legs)
col_mesh.objects.link(ob_arm_shoulder)
col_mesh.objects.link(ob_arm_bicep)
col_mesh.objects.link(ob_arm_elbowjoint)
col_mesh.objects.link(ob_arm_elbow)
col_mesh.objects.link(ob_arm_forearm)
col_mesh.objects.link(ob_arm_wristjoint)
col_mesh.objects.link(ob_arm_wrist)
col_mesh.objects.link(ob_claw)
col_mesh.objects.link(ob_board)
col_mesh.objects.link(ob_board_leftbtn)
col_mesh.objects.link(ob_board_midbtn)
col_mesh.objects.link(ob_board_rightbtn)
col_mesh.objects.link(ob_board_solobtn)
col_mesh.objects.link(ob_board_circle)
col_mesh.objects.link(ob_board_oval)
col_mesh.objects.link(ob_front_detail)
col_mesh.objects.link(ob_back_detail)
col_referncesimages.objects.link(ob_front)
col_referncesimages.objects.link(ob_side)
col_referncesimages.objects.link(ob_back)

# ---- scene / render settings (as saved in the file)
scene.frame_start = 1; scene.frame_end = 250; scene.frame_set(1)
scene.render.engine = 'BLENDER_EEVEE_NEXT'
scene.cycles.sampling_pattern = 'TABULATED_SOBOL'
scene.view_settings.view_transform = 'Filmic'
bpy.context.view_layer.update()

# ---- added for rendering (the .blend has no active camera and no usable light): camera, sun
cam_auto = bpy.data.cameras.new('AutoCamera')
cam_auto.lens = 50.0
cam_auto.sensor_width = 36.0
cam_auto.clip_end = 1000.0
ob_auto_camera = bpy.data.objects.new('AutoCamera', cam_auto)
scene.collection.objects.link(ob_auto_camera)
ob_auto_camera.location = (11.4843, -13.8607, 14.2775)
ob_auto_camera.rotation_euler = (1.09748, -7.21219e-08, 0.694738)
scene.camera = ob_auto_camera
light_auto_sun = bpy.data.lights.new('AutoSun', 'SUN')
light_auto_sun.energy = 3.0
light_auto_sun.angle = 0.0523599
ob_auto_sun = bpy.data.objects.new('AutoSun', light_auto_sun)
scene.collection.objects.link(ob_auto_sun)
ob_auto_sun.rotation_euler = (0.872665, 0.174533, 0.523599)
bpy.context.view_layer.update()
